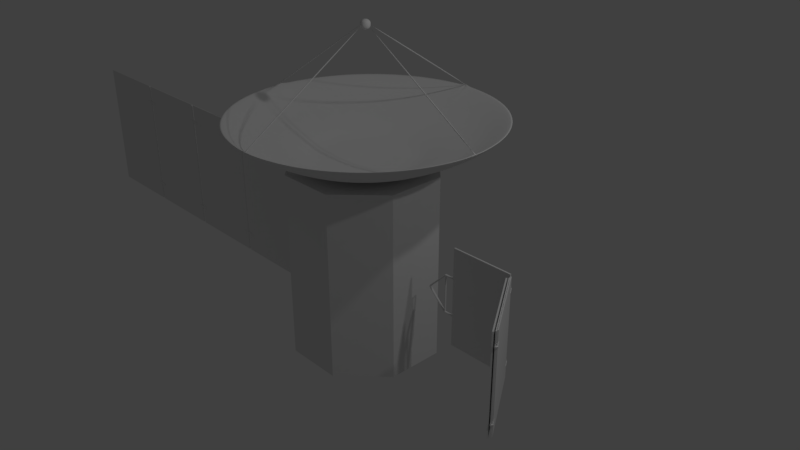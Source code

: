 # Source: satellitetest.blend  (saved by Blender 2.79.0; exported with 4.5.12 LTS)
import bpy
from mathutils import Matrix  # noqa: F401  (used for matrix-valued properties, if any)

bpy.ops.wm.read_factory_settings(use_empty=True)
scene = bpy.context.scene
scene.name = 'Scene'

# ---- collections
col_collection_1 = bpy.data.collections.new('Collection 1'); scene.collection.children.link(col_collection_1)

# ---- world
world_world = bpy.data.worlds.new('World'); scene.world = world_world
world_world.color = (0.05088, 0.05088, 0.05088)
world_world.use_sun_shadow = False
world_world.sun_shadow_jitter_overblur = 0.0
world_world.cycles.sampling_method = 'MANUAL'

# ---- cameras
cam_camera = bpy.data.cameras.new('Camera')
cam_camera.clip_end = 100.0
cam_camera.lens = 35.0
cam_camera.sensor_width = 32.0
cam_camera.sensor_height = 18.0
cam_camera.ortho_scale = 7.314
cam_camera.dof.focus_distance = 0.0
cam_camera.dof.aperture_fstop = 128.0

# ---- lights
light_lamp_001 = bpy.data.lights.new('Lamp.001', 'POINT')
light_lamp_001.transmission_factor = 0.0
light_lamp_001.cutoff_distance = 30.0
light_lamp_001.energy = 100.0
light_lamp_001.shadow_buffer_clip_start = 1.001
light_lamp_001.shadow_soft_size = 0.1
light_lamp_001.shadow_maximum_resolution = 0.006
light_lamp_001.use_absolute_resolution = True
light_lamp = bpy.data.lights.new('Lamp', 'POINT')
light_lamp.transmission_factor = 0.0
light_lamp.cutoff_distance = 30.0
light_lamp.energy = 100.0
light_lamp.shadow_buffer_clip_start = 1.001
light_lamp.shadow_soft_size = 0.1
light_lamp.shadow_maximum_resolution = 0.006
light_lamp.use_absolute_resolution = True

# ---- meshes
me_cone = bpy.data.meshes.new('Cone')
me_cone.from_pydata([(0.0, 1.0, -1.0), (0.1951, 0.9808, -1.0), (0.3827, 0.9239, -1.0), (0.5556, 0.8315, -1.0), (0.7071, 0.7071, -1.0), (0.8315, 0.5556, -1.0), (0.9239, 0.3827, -1.0), (0.9808, 0.1951, -1.0), (1.0, 7.55e-08, -1.0), (0.9808, -0.1951, -1.0), (0.9239, -0.3827, -1.0), (0.8315, -0.5556, -1.0), (0.7071, -0.7071, -1.0), (0.5556, -0.8315, -1.0), (0.3827, -0.9239, -1.0), (0.1951, -0.9808, -1.0), (-3.258e-07, -1.0, -1.0), (-0.1951, -0.9808, -1.0), (-0.3827, -0.9239, -1.0), (-0.5556, -0.8315, -1.0), (-0.7071, -0.7071, -1.0), (-0.8315, -0.5556, -1.0), (-0.9239, -0.3827, -1.0), (0.0, 0.0, 1.0), (-0.9808, -0.1951, -1.0), (-1.0, 9.656e-07, -1.0), (-0.9808, 0.1951, -1.0), (-0.9239, 0.3827, -1.0), (-0.8315, 0.5556, -1.0), (-0.7071, 0.7071, -1.0), (-0.5556, 0.8315, -1.0), (-0.3827, 0.9239, -1.0), (-0.1951, 0.9808, -1.0)], [], [(0, 23, 1), (1, 23, 2), (2, 23, 3), (3, 23, 4), (4, 23, 5), (5, 23, 6), (6, 23, 7), (7, 23, 8), (8, 23, 9), (9, 23, 10), (10, 23, 11), (11, 23, 12), (12, 23, 13), (13, 23, 14), (14, 23, 15), (15, 23, 16), (16, 23, 17), (17, 23, 18), (18, 23, 19), (19, 23, 20), (20, 23, 21), (21, 23, 22), (22, 23, 24), (24, 23, 25), (25, 23, 26), (26, 23, 27), (27, 23, 28), (28, 23, 29), (29, 23, 30), (30, 23, 31), (31, 23, 32), (32, 23, 0), (0, 1, 2, 3, 4, 5, 6, 7, 8, 9, 10, 11, 12, 13, 14, 15, 16, 17, 18, 19, 20, 21, 22, 24, 25, 26, 27, 28, 29, 30, 31, 32)])
me_cone.use_remesh_preserve_volume = False
me_cone.use_remesh_preserve_attributes = False
me_cone.use_mirror_vertex_groups = False
me_cone.update()
me_cube_027 = bpy.data.meshes.new('Cube.027')
me_cube_027.from_pydata([(0.1751, -1.459, -0.01435), (0.1751, -1.459, 0.01435), (0.1751, 1.459, -0.01435), (0.1751, 1.459, 0.01435), (0.0317, 1.459, -0.01435), (0.0317, -1.459, 0.01435), (0.0317, -1.459, -0.01435), (0.0317, 1.459, 0.01435)], [], [(4, 7, 3, 2), (2, 3, 1, 0), (4, 2, 0, 6), (0, 1, 5, 6), (3, 7, 5, 1), (6, 5, 7, 4)])
me_cube_027.use_remesh_preserve_volume = False
me_cube_027.use_remesh_preserve_attributes = False
me_cube_027.use_mirror_vertex_groups = False
me_cube_027.update()
me_cube_028 = bpy.data.meshes.new('Cube.028')
me_cube_028.from_pydata([(-0.1714, -1.459, -0.01435), (-0.1714, -1.459, 0.01435), (-0.1714, 1.459, -0.01435), (-0.1714, 1.459, 0.01435), (-0.02974, 1.459, -0.01435), (-0.02974, 1.459, 0.01435), (-0.02974, -1.459, 0.01435), (-0.02974, -1.459, -0.01435)], [], [(0, 1, 3, 2), (7, 6, 1, 0), (5, 3, 1, 6), (2, 4, 7, 0), (2, 3, 5, 4), (6, 7, 4, 5)])
me_cube_028.use_remesh_preserve_volume = False
me_cube_028.use_remesh_preserve_attributes = False
me_cube_028.use_mirror_vertex_groups = False
me_cube_028.update()
me_cube_031 = bpy.data.meshes.new('Cube.031')
me_cube_031.from_pydata([(-0.02974, -1.459, -0.01435), (-0.02974, -1.459, 0.01435), (0.0317, 1.459, 0.01435), (0.0317, -1.459, -0.01435), (-0.02974, 1.459, 0.01435), (-0.02974, 1.459, -0.01435), (0.0317, -1.459, 0.01435), (0.0317, 1.459, -0.01435)], [], [(2, 4, 1, 6), (3, 6, 1, 0), (5, 7, 3, 0), (5, 4, 2, 7), (0, 1, 4, 5), (3, 7, 2, 6)])
me_cube_031.use_remesh_preserve_volume = False
me_cube_031.use_remesh_preserve_attributes = False
me_cube_031.use_mirror_vertex_groups = False
me_cube_031.update()
me_cube_030 = bpy.data.meshes.new('Cube.030')
me_cube_030.from_pydata([(-0.001273, 1.534, -0.04372), (-0.001273, 1.534, 0.04508), (0.01437, 1.131, -0.04372), (0.01437, 1.131, 0.04508), (0.02085, 0.1565, -0.04372), (0.02085, 0.1565, 0.04508), (0.01437, -0.8178, -0.04372), (0.01437, -0.8178, 0.04508), (-0.001273, -1.221, -0.04372), (-0.001273, -1.221, 0.04508), (-0.01692, -0.8178, -0.04372), (-0.01692, -0.8178, 0.04508), (-0.02339, 0.1565, -0.04372), (-0.02339, 0.1565, 0.04508), (-0.01692, 1.131, -0.04372), (-0.01692, 1.131, 0.04508)], [], [(0, 1, 3, 2), (2, 3, 5, 4), (4, 5, 7, 6), (6, 7, 9, 8), (8, 9, 11, 10), (10, 11, 13, 12), (3, 1, 15, 13, 11, 9, 7, 5), (12, 13, 15, 14), (14, 15, 1, 0), (0, 2, 4, 6, 8, 10, 12, 14)])
me_cube_030.use_remesh_preserve_volume = False
me_cube_030.use_remesh_preserve_attributes = False
me_cube_030.use_mirror_vertex_groups = False
me_cube_030.update()
me_cube_029 = bpy.data.meshes.new('Cube.029')
me_cube_029.from_pydata([(-0.001273, 1.534, -0.04372), (-0.001273, 1.534, 0.04508), (0.01437, 1.131, -0.04372), (0.01437, 1.131, 0.04508), (0.02085, 0.1565, -0.04372), (0.02085, 0.1565, 0.04508), (0.01437, -0.8178, -0.04372), (0.01437, -0.8178, 0.04508), (-0.001273, -1.221, -0.04372), (-0.001273, -1.221, 0.04508), (-0.01692, -0.8178, -0.04372), (-0.01692, -0.8178, 0.04508), (-0.02339, 0.1565, -0.04372), (-0.02339, 0.1565, 0.04508), (-0.01692, 1.131, -0.04372), (-0.01692, 1.131, 0.04508)], [], [(0, 1, 3, 2), (2, 3, 5, 4), (4, 5, 7, 6), (6, 7, 9, 8), (8, 9, 11, 10), (10, 11, 13, 12), (3, 1, 15, 13, 11, 9, 7, 5), (12, 13, 15, 14), (14, 15, 1, 0), (0, 2, 4, 6, 8, 10, 12, 14)])
me_cube_029.use_remesh_preserve_volume = False
me_cube_029.use_remesh_preserve_attributes = False
me_cube_029.use_mirror_vertex_groups = False
me_cube_029.update()
me_cylinder_009 = bpy.data.meshes.new('Cylinder.009')
me_cylinder_009.from_pydata([(0.0, 1.0, -1.25), (0.0, 1.0, 1.25), (0.7071, 0.7071, -1.25), (0.7071, 0.7071, 1.25), (1.0, -4.371e-08, -1.25), (1.0, -4.371e-08, 1.25), (0.7071, -0.7071, -1.25), (0.7071, -0.7071, 1.25), (-8.742e-08, -1.0, -1.25), (-8.742e-08, -1.0, 1.25), (-0.7071, -0.7071, -1.25), (-0.7071, -0.7071, 1.25), (-1.0, 1.192e-08, -1.25), (-1.0, 1.192e-08, 1.25), (-0.7071, 0.7071, -1.25), (-0.7071, 0.7071, 1.25)], [], [(0, 1, 3, 2), (2, 3, 5, 4), (4, 5, 7, 6), (6, 7, 9, 8), (8, 9, 11, 10), (10, 11, 13, 12), (3, 1, 15, 13, 11, 9, 7, 5), (12, 13, 15, 14), (14, 15, 1, 0), (0, 2, 4, 6, 8, 10, 12, 14)])
me_cylinder_009.use_remesh_preserve_volume = False
me_cylinder_009.use_remesh_preserve_attributes = False
me_cylinder_009.use_mirror_vertex_groups = False
me_cylinder_009.update()
me_cylinder_008 = bpy.data.meshes.new('Cylinder.008')
me_cylinder_008.from_pydata([(-8.394e-08, 1.17, 0.046), (-8.394e-08, 1.17, 2.046), (0.1951, 1.151, 0.046), (0.1951, 1.151, 2.046), (0.3827, 1.094, 0.046), (0.3827, 1.094, 2.046), (0.5556, 1.002, 0.046), (0.5556, 1.002, 2.046), (0.7071, 0.8774, 0.046), (0.7071, 0.8774, 2.046), (0.8315, 0.7259, 0.046), (0.8315, 0.7259, 2.046), (0.9239, 0.553, 0.046), (0.9239, 0.553, 2.046), (0.9808, 0.3654, 0.046), (0.9808, 0.3654, 2.046), (1.0, 0.1703, 0.046), (1.0, 0.1703, 2.046), (0.9808, -0.02478, 0.046), (0.9808, -0.02478, 2.046), (0.9239, -0.2124, 0.046), (0.9239, -0.2124, 2.046), (0.8315, -0.3853, 0.046), (0.8315, -0.3853, 2.046), (0.7071, -0.5368, 0.046), (0.7071, -0.5368, 2.046), (0.5556, -0.6612, 0.046), (0.5556, -0.6612, 2.046), (0.3827, -0.7536, 0.046), (0.3827, -0.7536, 2.046), (0.1951, -0.8105, 0.046), (0.1951, -0.8105, 2.046), (-4.098e-07, -0.8297, 0.046), (-4.098e-07, -0.8297, 2.046), (-0.1951, -0.8105, 0.046), (-0.1951, -0.8105, 2.046), (-0.3827, -0.7536, 0.046), (-0.3827, -0.7536, 2.046), (-0.5556, -0.6612, 0.046), (-0.5556, -0.6612, 2.046), (-0.7071, -0.5368, 0.046), (-0.7071, -0.5368, 2.046), (-0.8315, -0.3853, 0.046), (-0.8315, -0.3853, 2.046), (-0.9239, -0.2124, 0.046), (-0.9239, -0.2124, 2.046), (-0.9808, -0.02478, 0.046), (-0.9808, -0.02478, 2.046), (-1.0, 0.1703, 0.046), (-1.0, 0.1703, 2.046), (-0.9808, 0.3654, 0.046), (-0.9808, 0.3654, 2.046), (-0.9239, 0.553, 0.046), (-0.9239, 0.553, 2.046), (-0.8315, 0.7259, 0.046), (-0.8315, 0.7259, 2.046), (-0.7071, 0.8774, 0.046), (-0.7071, 0.8774, 2.046), (-0.5556, 1.002, 0.046), (-0.5556, 1.002, 2.046), (-0.3827, 1.094, 0.046), (-0.3827, 1.094, 2.046), (-0.1951, 1.151, 0.046), (-0.1951, 1.151, 2.046), (-8.394e-08, 0.8169, -0.04672), (-8.394e-08, 36.33, -0.04672), (0.1951, 0.8169, -0.04564), (0.1951, 36.33, -0.04564), (0.3827, 0.8169, -0.04244), (0.3827, 36.33, -0.04244), (0.5556, 0.8169, -0.03723), (0.5556, 36.33, -0.03723), (0.7071, 0.8169, -0.03023), (0.7071, 36.33, -0.03023), (0.8315, 0.8169, -0.0217), (0.8315, 36.33, -0.0217), (0.9239, 0.8169, -0.01196), (0.9239, 36.33, -0.01196), (0.9808, 0.8169, -0.001396), (0.9808, 36.33, -0.001396), (1.0, 0.8169, 0.009591), (1.0, 36.33, 0.009591), (0.9808, 0.8169, 0.02058), (0.9808, 36.33, 0.02058), (0.9239, 0.8169, 0.03114), (0.9239, 36.33, 0.03114), (0.8315, 0.8169, 0.04088), (0.8315, 36.33, 0.04088), (0.7071, 0.8169, 0.04941), (0.7071, 36.33, 0.04941), (0.5556, 0.8169, 0.05642), (0.5556, 36.33, 0.05642), (0.3827, 0.8169, 0.06162), (0.3827, 36.33, 0.06162), (0.1951, 0.8169, 0.06482), (0.1951, 36.33, 0.06482), (-4.098e-07, 0.8169, 0.06591), (-4.098e-07, 36.33, 0.06591), (-0.1951, 0.8169, 0.06482), (-0.1951, 36.33, 0.06482), (-0.3827, 0.8169, 0.06162), (-0.3827, 36.33, 0.06162), (-0.5556, 0.8169, 0.05642), (-0.5556, 36.33, 0.05642), (-0.7071, 0.8169, 0.04941), (-0.7071, 36.33, 0.04941), (-0.8315, 0.8169, 0.04088), (-0.8315, 36.33, 0.04088), (-0.9239, 0.8169, 0.03114), (-0.9239, 36.33, 0.03114), (-0.9808, 0.8169, 0.02058), (-0.9808, 36.33, 0.02058), (-1.0, 0.8169, 0.009591), (-1.0, 36.33, 0.009591), (-0.9808, 0.8169, -0.001396), (-0.9808, 36.33, -0.001396), (-0.9239, 0.8169, -0.01196), (-0.9239, 36.33, -0.01196), (-0.8315, 0.8169, -0.0217), (-0.8315, 36.33, -0.0217), (-0.7071, 0.8169, -0.03023), (-0.7071, 36.33, -0.03023), (-0.5556, 0.8169, -0.03723), (-0.5556, 36.33, -0.03723), (-0.3827, 0.8169, -0.04244), (-0.3827, 36.33, -0.04244), (-0.1951, 0.8169, -0.04564), (-0.1951, 36.33, -0.04564), (0.1951, 37.02, -0.02946), (-1.373e-07, 37.04, -0.03023), (0.3827, 36.98, -0.0272), (0.5556, 36.92, -0.02352), (0.7071, 36.83, -0.01857), (0.8315, 36.72, -0.01253), (0.9239, 36.6, -0.005648), (0.9808, 36.47, 0.001822), (1.0, 36.33, 0.009591), (0.9808, 36.19, 0.01736), (0.9239, 36.06, 0.02483), (0.8315, 35.94, 0.03171), (0.7071, 35.83, 0.03775), (0.5556, 35.74, 0.0427), (0.3827, 35.68, 0.04638), (0.1951, 35.64, 0.04865), (-3.564e-07, 35.62, 0.04941), (-0.1951, 35.64, 0.04865), (-0.3827, 35.68, 0.04638), (-0.5556, 35.74, 0.0427), (-0.7071, 35.83, 0.03775), (-0.8315, 35.94, 0.03171), (-0.9239, 36.06, 0.02483), (-0.9808, 36.19, 0.01736), (-1.0, 36.33, 0.009591), (-0.9808, 36.47, 0.001822), (-0.9239, 36.6, -0.005648), (-0.8315, 36.72, -0.01253), (-0.7071, 36.83, -0.01857), (-0.5556, 36.92, -0.02352), (-0.3827, 36.98, -0.0272), (-0.1951, 37.02, -0.02946), (0.1951, 0.8638, 2.003), (-2.724e-08, 0.8774, 2.002), (0.3827, 0.8236, 2.006), (0.5556, 0.7582, 2.009), (0.7071, 0.6703, 2.014), (0.8315, 0.5632, 2.02), (0.9239, 0.4409, 2.027), (0.9808, 0.3083, 2.035), (1.0, 0.1703, 2.042), (0.9808, 0.03235, 2.05), (0.9239, -0.1003, 2.058), (0.8315, -0.2225, 2.064), (0.7071, -0.3297, 2.07), (0.5556, -0.4176, 2.075), (0.3827, -0.483, 2.079), (0.1951, -0.5232, 2.081), (-4.599e-07, -0.5368, 2.082), (-0.1951, -0.5232, 2.081), (-0.3827, -0.483, 2.079), (-0.5556, -0.4176, 2.075), (-0.7071, -0.3297, 2.07), (-0.8315, -0.2225, 2.064), (-0.9239, -0.1003, 2.058), (-0.9808, 0.03236, 2.05), (-1.0, 0.1703, 2.042), (-0.9808, 0.3083, 2.035), (-0.9239, 0.4409, 2.027), (-0.8315, 0.5632, 2.02), (-0.7071, 0.6703, 2.014), (-0.5556, 0.7582, 2.009), (-0.3827, 0.8236, 2.006), (-0.1951, 0.8638, 2.003), (0.1951, 9.995, 2.517), (-1.002e-06, 10.01, 2.517), (0.3827, 9.954, 2.52), (0.5556, 9.889, 2.523), (0.7071, 9.801, 2.528), (0.8315, 9.694, 2.534), (0.9239, 9.572, 2.541), (0.9808, 9.439, 2.549), (1.0, 9.301, 2.557), (0.9808, 9.163, 2.564), (0.9239, 9.031, 2.572), (0.8315, 8.908, 2.579), (0.7071, 8.801, 2.585), (0.5556, 8.713, 2.59), (0.3827, 8.648, 2.593), (0.1951, 8.608, 2.596), (-1.435e-06, 8.594, 2.596), (-0.1951, 8.608, 2.596), (-0.3827, 8.648, 2.593), (-0.5556, 8.713, 2.59), (-0.7071, 8.801, 2.585), (-0.8315, 8.908, 2.579), (-0.9239, 9.031, 2.572), (-0.9808, 9.163, 2.564), (-1.0, 9.301, 2.557), (-0.9808, 9.439, 2.549), (-0.9239, 9.572, 2.541), (-0.8315, 9.694, 2.534), (-0.7071, 9.801, 2.528), (-0.5556, 9.889, 2.523), (-0.3827, 9.954, 2.52), (-0.1951, 9.995, 2.517), (0.1951, 46.16, 0.4847), (-1.112e-06, 46.17, 0.484), (0.3827, 46.12, 0.487), (0.5556, 46.05, 0.4907), (0.7071, 45.96, 0.4956), (0.8315, 45.85, 0.5017), (0.9239, 45.73, 0.5086), (0.9808, 45.6, 0.516), (1.0, 45.46, 0.5238), (0.9808, 45.32, 0.5316), (0.9239, 45.19, 0.539), (0.8315, 45.07, 0.5459), (0.7071, 44.96, 0.552), (0.5556, 44.87, 0.5569), (0.3827, 44.81, 0.5606), (0.1951, 44.77, 0.5629), (-1.331e-06, 44.75, 0.5636), (-0.1951, 44.77, 0.5629), (-0.3827, 44.81, 0.5606), (-0.5556, 44.87, 0.5569), (-0.7071, 44.96, 0.552), (-0.8315, 45.07, 0.5459), (-0.9239, 45.19, 0.539), (-0.9808, 45.32, 0.5316), (-1.0, 45.46, 0.5238), (-0.9808, 45.6, 0.516), (-0.9239, 45.73, 0.5086), (-0.8315, 45.85, 0.5017), (-0.7071, 45.96, 0.4956), (-0.5556, 46.05, 0.4907), (-0.3827, 46.12, 0.487), (-0.1951, 46.16, 0.4847), (-0.7996, 0.3377, 2.067), (-0.7996, 36.57, 0.02632), (-0.7843, 0.2281, 2.061), (-0.7843, 36.46, 0.02014), (-0.7391, 0.1226, 2.055), (-0.7391, 36.36, 0.0142), (-0.6656, 0.02544, 2.049), (-0.6656, 36.26, 0.008728), (-0.5668, -0.05974, 2.045), (-0.5668, 36.18, 0.003931), (-0.4463, -0.1297, 2.041), (-0.4463, 36.11, -5.305e-06), (-0.3089, -0.1816, 2.038), (-0.3089, 36.05, -0.00293), (-0.1597, -0.2136, 2.036), (-0.1597, 36.02, -0.004732), (-0.004634, -0.2244, 2.035), (-0.004635, 36.01, -0.00534), (0.1505, -0.2136, 2.036), (0.1505, 36.02, -0.004732), (0.2996, -0.1816, 2.038), (0.2996, 36.05, -0.00293), (0.437, -0.1297, 2.041), (0.437, 36.11, -5.305e-06), (0.5575, -0.05974, 2.045), (0.5575, 36.18, 0.003932), (0.6564, 0.02542, 2.049), (0.6564, 36.26, 0.008729), (0.7298, 0.1226, 2.055), (0.7298, 36.36, 0.0142), (0.7751, 0.2281, 2.061), (0.7751, 36.46, 0.02014), (0.7903, 0.3377, 2.067), (0.7903, 36.57, 0.02632), (0.7751, 0.4474, 2.073), (0.7751, 36.68, 0.03249), (0.7298, 0.5528, 2.079), (0.7298, 36.79, 0.03843), (0.6564, 0.65, 2.084), (0.6564, 36.88, 0.0439), (0.5575, 0.7352, 2.089), (0.5575, 36.97, 0.0487), (0.437, 0.8051, 2.093), (0.437, 37.04, 0.05264), (0.2996, 0.8571, 2.096), (0.2996, 37.09, 0.05556), (0.1505, 0.889, 2.098), (0.1505, 37.12, 0.05737), (-0.004634, 0.8998, 2.099), (-0.004635, 37.13, 0.05797), (-0.1597, 0.889, 2.098), (-0.1597, 37.12, 0.05736), (-0.3089, 0.8571, 2.096), (-0.3089, 37.09, 0.05556), (-0.4463, 0.8051, 2.093), (-0.4463, 37.04, 0.05264), (-0.5668, 0.7352, 2.089), (-0.5668, 36.97, 0.0487), (-0.6656, 0.65, 2.084), (-0.6656, 36.88, 0.0439), (-0.7391, 0.5528, 2.079), (-0.7391, 36.79, 0.03843), (-0.7843, 0.4474, 2.073), (-0.7843, 36.68, 0.03249)], [], [(0, 1, 3, 2), (2, 3, 5, 4), (4, 5, 7, 6), (6, 7, 9, 8), (8, 9, 11, 10), (10, 11, 13, 12), (12, 13, 15, 14), (14, 15, 17, 16), (16, 17, 19, 18), (18, 19, 21, 20), (20, 21, 23, 22), (22, 23, 25, 24), (24, 25, 27, 26), (26, 27, 29, 28), (28, 29, 31, 30), (30, 31, 33, 32), (32, 33, 35, 34), (34, 35, 37, 36), (36, 37, 39, 38), (38, 39, 41, 40), (40, 41, 43, 42), (42, 43, 45, 44), (44, 45, 47, 46), (46, 47, 49, 48), (48, 49, 51, 50), (50, 51, 53, 52), (52, 53, 55, 54), (54, 55, 57, 56), (56, 57, 59, 58), (58, 59, 61, 60), (13, 11, 165, 166), (60, 61, 63, 62), (62, 63, 1, 0), (64, 65, 67, 66), (66, 67, 69, 68), (68, 69, 71, 70), (70, 71, 73, 72), (72, 73, 75, 74), (74, 75, 77, 76), (76, 77, 79, 78), (78, 79, 81, 80), (80, 81, 83, 82), (82, 83, 85, 84), (84, 85, 87, 86), (86, 87, 89, 88), (88, 89, 91, 90), (90, 91, 93, 92), (92, 93, 95, 94), (94, 95, 97, 96), (96, 97, 99, 98), (98, 99, 101, 100), (100, 101, 103, 102), (102, 103, 105, 104), (104, 105, 107, 106), (106, 107, 109, 108), (108, 109, 111, 110), (110, 111, 113, 112), (112, 113, 115, 114), (114, 115, 117, 116), (116, 117, 119, 118), (118, 119, 121, 120), (120, 121, 123, 122), (122, 123, 125, 124), (111, 109, 150, 151), (124, 125, 127, 126), (126, 127, 65, 64), (30, 32, 34, 126, 64, 66), (28, 30, 66, 68), (26, 28, 68, 70), (24, 26, 70, 72), (22, 24, 72, 74), (20, 22, 74, 76), (18, 20, 76, 78), (16, 18, 78, 80), (14, 16, 80, 82), (12, 14, 82, 84), (10, 12, 84, 86), (8, 10, 86, 88), (34, 36, 124, 126), (36, 38, 122, 124), (38, 40, 120, 122), (40, 42, 118, 120), (42, 44, 116, 118), (44, 46, 114, 116), (46, 48, 112, 114), (48, 50, 110, 112), (50, 52, 108, 110), (52, 54, 106, 108), (54, 56, 104, 106), (67, 65, 129, 128), (65, 127, 159, 129), (85, 83, 137, 138), (103, 101, 146, 147), (121, 119, 155, 156), (77, 75, 133, 134), (95, 93, 142, 143), (113, 111, 151, 152), (69, 67, 128, 130), (87, 85, 138, 139), (105, 103, 147, 148), (123, 121, 156, 157), (79, 77, 134, 135), (97, 95, 143, 144), (115, 113, 152, 153), (71, 69, 130, 131), (89, 87, 139, 140), (107, 105, 148, 149), (125, 123, 157, 158), (81, 79, 135, 136), (99, 97, 144, 145), (117, 115, 153, 154), (73, 71, 131, 132), (91, 89, 140, 141), (109, 107, 149, 150), (127, 125, 158, 159), (83, 81, 136, 137), (101, 99, 145, 146), (119, 117, 154, 155), (75, 73, 132, 133), (93, 91, 141, 142), (144, 143, 239, 240), (179, 178, 210, 211), (31, 29, 174, 175), (49, 47, 183, 184), (5, 3, 160, 162), (23, 21, 170, 171), (41, 39, 179, 180), (59, 57, 188, 189), (15, 13, 166, 167), (33, 31, 175, 176), (51, 49, 184, 185), (7, 5, 162, 163), (25, 23, 171, 172), (43, 41, 180, 181), (61, 59, 189, 190), (17, 15, 167, 168), (35, 33, 176, 177), (53, 51, 185, 186), (9, 7, 163, 164), (27, 25, 172, 173), (45, 43, 181, 182), (63, 61, 190, 191), (19, 17, 168, 169), (37, 35, 177, 178), (55, 53, 186, 187), (11, 9, 164, 165), (29, 27, 173, 174), (47, 45, 182, 183), (3, 1, 161, 160), (1, 63, 191, 161), (21, 19, 169, 170), (39, 37, 178, 179), (57, 55, 187, 188), (192, 193, 223, 222, 221, 220, 219, 218, 217, 216, 215, 214, 213, 212, 211, 210, 209, 208, 207, 206, 205, 204, 203, 202, 201, 200, 199, 198, 197, 196, 195, 194), (166, 165, 197, 198), (180, 179, 211, 212), (167, 166, 198, 199), (181, 180, 212, 213), (168, 167, 199, 200), (182, 181, 213, 214), (169, 168, 200, 201), (183, 182, 214, 215), (170, 169, 201, 202), (184, 183, 215, 216), (171, 170, 202, 203), (185, 184, 216, 217), (172, 171, 203, 204), (186, 185, 217, 218), (173, 172, 204, 205), (187, 186, 218, 219), (174, 173, 205, 206), (160, 161, 193, 192), (188, 187, 219, 220), (175, 174, 206, 207), (162, 160, 192, 194), (189, 188, 220, 221), (176, 175, 207, 208), (163, 162, 194, 195), (190, 189, 221, 222), (177, 176, 208, 209), (164, 163, 195, 196), (191, 190, 222, 223), (178, 177, 209, 210), (165, 164, 196, 197), (161, 191, 223, 193), (224, 225, 255, 254, 253, 252, 251, 250, 249, 248, 247, 246, 245, 244, 243, 242, 241, 240, 239, 238, 237, 236, 235, 234, 233, 232, 231, 230, 229, 228, 227, 226), (131, 130, 226, 227), (158, 157, 253, 254), (145, 144, 240, 241), (132, 131, 227, 228), (159, 158, 254, 255), (146, 145, 241, 242), (133, 132, 228, 229), (129, 159, 255, 225), (147, 146, 242, 243), (134, 133, 229, 230), (148, 147, 243, 244), (135, 134, 230, 231), (149, 148, 244, 245), (136, 135, 231, 232), (150, 149, 245, 246), (137, 136, 232, 233), (151, 150, 246, 247), (138, 137, 233, 234), (152, 151, 247, 248), (139, 138, 234, 235), (153, 152, 248, 249), (140, 139, 235, 236), (154, 153, 249, 250), (141, 140, 236, 237), (155, 154, 250, 251), (142, 141, 237, 238), (128, 129, 225, 224), (156, 155, 251, 252), (143, 142, 238, 239), (130, 128, 224, 226), (157, 156, 252, 253), (256, 257, 259, 258), (258, 259, 261, 260), (260, 261, 263, 262), (262, 263, 265, 264), (264, 265, 267, 266), (266, 267, 269, 268), (268, 269, 271, 270), (270, 271, 273, 272), (272, 273, 275, 274), (274, 275, 277, 276), (276, 277, 279, 278), (278, 279, 281, 280), (280, 281, 283, 282), (282, 283, 285, 284), (284, 285, 287, 286), (286, 287, 289, 288), (288, 289, 291, 290), (290, 291, 293, 292), (292, 293, 295, 294), (294, 295, 297, 296), (296, 297, 299, 298), (298, 299, 301, 300), (300, 301, 303, 302), (302, 303, 305, 304), (304, 305, 307, 306), (306, 307, 309, 308), (308, 309, 311, 310), (310, 311, 313, 312), (312, 313, 315, 314), (314, 315, 317, 316), (259, 257, 319, 317, 315, 313, 311, 309, 307, 305, 303, 301, 299, 297, 295, 293, 291, 289, 287, 285, 283, 281, 279, 277, 275, 273, 271, 269, 267, 265, 263, 261), (316, 317, 319, 318), (318, 319, 257, 256), (256, 258, 260, 262, 264, 266, 268, 270, 272, 274, 276, 278, 280, 282, 284, 286, 288, 290, 292, 294, 296, 298, 300, 302, 304, 306, 308, 310, 312, 314, 316, 318)])
me_cylinder_008.use_remesh_preserve_volume = False
me_cylinder_008.use_remesh_preserve_attributes = False
me_cylinder_008.use_mirror_vertex_groups = False
me_cylinder_008.update()
me_cube_019 = bpy.data.meshes.new('Cube.019')
me_cube_019.from_pydata([(-0.1433, -1.522, 0.05096), (-0.1433, -1.522, 0.07967), (-0.1433, 1.395, 0.05096), (-0.1433, 1.395, 0.07967), (0.006098, 1.395, 0.07967), (0.006098, -1.522, 0.05096), (0.006098, -1.522, 0.07967), (0.006098, 1.395, 0.05096), (-0.02564, 0.8778, -1.663), (-0.02564, 0.8778, 0.3372), (-0.02564, -1.122, -1.663), (-0.02564, -1.122, 0.3372), (-2.026, 0.8778, -1.663), (-2.026, 0.8778, 0.3372), (-2.026, -1.122, -1.663), (-2.026, -1.122, 0.3372), (-0.1418, -1.522, -1.4), (-0.1418, -1.522, -1.371), (-0.1418, 1.395, -1.4), (-0.1418, 1.395, -1.371), (-0.0001552, 1.395, -1.4), (-0.0001552, 1.395, -1.371), (-0.0001552, -1.522, -1.371), (-0.0001552, -1.522, -1.4), (-0.0005408, 0.6922, 0.0216), (-0.0005408, 0.6922, 0.1104), (0.007162, 0.4935, 0.0216), (0.007162, 0.4935, 0.1104), (0.01035, 0.01379, 0.0216), (0.01035, 0.01379, 0.1104), (0.007162, -0.4659, 0.0216), (0.007162, -0.4659, 0.1104), (-0.0005408, -0.6647, 0.0216), (-0.0005408, -0.6647, 0.1104), (-0.008243, -0.4659, 0.0216), (-0.008243, -0.4659, 0.1104), (-0.01143, 0.01379, 0.0216), (-0.01143, 0.01379, 0.1104), (-0.008243, 0.4935, 0.0216), (-0.008243, 0.4935, 0.1104), (-0.0005408, 0.6922, -1.428), (-0.0005408, 0.6922, -1.34), (0.007162, 0.4935, -1.428), (0.007162, 0.4935, -1.34), (0.01035, 0.01379, -1.428), (0.01035, 0.01379, -1.34), (0.007162, -0.4659, -1.428), (0.007162, -0.4659, -1.34), (-0.0005408, -0.6647, -1.428), (-0.0005408, -0.6647, -1.34), (-0.008243, -0.4659, -1.428), (-0.008243, -0.4659, -1.34), (-0.01143, 0.01379, -1.428), (-0.01143, 0.01379, -1.34), (-0.008243, 0.4935, -1.428), (-0.008243, 0.4935, -1.34)], [], [(0, 1, 3, 2), (5, 6, 1, 0), (4, 3, 1, 6), (2, 7, 5, 0), (2, 3, 4, 7), (8, 9, 11, 10), (10, 11, 15, 14), (14, 15, 13, 12), (12, 13, 9, 8), (10, 14, 12, 8), (15, 11, 9, 13), (16, 17, 19, 18), (23, 22, 17, 16), (21, 19, 17, 22), (18, 20, 23, 16), (18, 19, 21, 20), (22, 23, 20, 21), (24, 25, 27, 26), (26, 27, 29, 28), (28, 29, 31, 30), (30, 31, 33, 32), (32, 33, 35, 34), (34, 35, 37, 36), (27, 25, 39, 37, 35, 33, 31, 29), (36, 37, 39, 38), (38, 39, 25, 24), (24, 26, 28, 30, 32, 34, 36, 38), (40, 41, 43, 42), (42, 43, 45, 44), (44, 45, 47, 46), (46, 47, 49, 48), (48, 49, 51, 50), (50, 51, 53, 52), (43, 41, 55, 53, 51, 49, 47, 45), (52, 53, 55, 54), (54, 55, 41, 40), (40, 42, 44, 46, 48, 50, 52, 54)])
me_cube_019.use_remesh_preserve_volume = False
me_cube_019.use_remesh_preserve_attributes = False
me_cube_019.use_mirror_vertex_groups = False
me_cube_019.update()
me_cube_020 = bpy.data.meshes.new('Cube.020')
me_cube_020.from_pydata([(-0.001273, 1.534, -0.04372), (-0.001273, 1.534, 0.04508), (0.01437, 1.131, -0.04372), (0.01437, 1.131, 0.04508), (0.02085, 0.1565, -0.04372), (0.02085, 0.1565, 0.04508), (0.01437, -0.8178, -0.04372), (0.01437, -0.8178, 0.04508), (-0.001273, -1.221, -0.04372), (-0.001273, -1.221, 0.04508), (-0.01692, -0.8178, -0.04372), (-0.01692, -0.8178, 0.04508), (-0.02339, 0.1565, -0.04372), (-0.02339, 0.1565, 0.04508), (-0.01692, 1.131, -0.04372), (-0.01692, 1.131, 0.04508)], [], [(0, 1, 3, 2), (2, 3, 5, 4), (4, 5, 7, 6), (6, 7, 9, 8), (8, 9, 11, 10), (10, 11, 13, 12), (3, 1, 15, 13, 11, 9, 7, 5), (12, 13, 15, 14), (14, 15, 1, 0), (0, 2, 4, 6, 8, 10, 12, 14)])
me_cube_020.use_remesh_preserve_volume = False
me_cube_020.use_remesh_preserve_attributes = False
me_cube_020.use_mirror_vertex_groups = False
me_cube_020.update()
me_cube_021 = bpy.data.meshes.new('Cube.021')
me_cube_021.from_pydata([(0.03304, -1.511, 0.05078), (0.03304, -1.511, 0.07949), (0.03304, 1.407, 0.05078), (0.03304, 1.407, 0.07949), (0.3318, -1.511, 0.05078), (0.3318, -1.511, 0.07949), (0.3318, 1.407, 0.05078), (0.3318, 1.407, 0.07949), (0.001203, -1.488, -1.4), (0.001203, -1.488, -1.371), (0.3036, 1.429, -1.371), (0.3036, -1.488, -1.4), (0.001203, 1.429, -1.371), (0.001203, 1.429, -1.4), (0.3036, -1.488, -1.371), (0.3036, 1.429, -1.4)], [], [(0, 1, 3, 2), (2, 3, 7, 6), (6, 7, 5, 4), (4, 5, 1, 0), (2, 6, 4, 0), (7, 3, 1, 5), (10, 12, 9, 14), (11, 14, 9, 8), (13, 15, 11, 8), (13, 12, 10, 15), (8, 9, 12, 13), (11, 15, 10, 14)])
me_cube_021.use_remesh_preserve_volume = False
me_cube_021.use_remesh_preserve_attributes = False
me_cube_021.use_mirror_vertex_groups = False
me_cube_021.update()
me_cube_022 = bpy.data.meshes.new('Cube.022')
me_cube_022.from_pydata([(-0.001273, 1.534, -0.04372), (-0.001273, 1.534, 0.04508), (0.01437, 1.131, -0.04372), (0.01437, 1.131, 0.04508), (0.02085, 0.1565, -0.04372), (0.02085, 0.1565, 0.04508), (0.01437, -0.8178, -0.04372), (0.01437, -0.8178, 0.04508), (-0.001273, -1.221, -0.04372), (-0.001273, -1.221, 0.04508), (-0.01692, -0.8178, -0.04372), (-0.01692, -0.8178, 0.04508), (-0.02339, 0.1565, -0.04372), (-0.02339, 0.1565, 0.04508), (-0.01692, 1.131, -0.04372), (-0.01692, 1.131, 0.04508), (4.116, 1.883, -1.728), (4.116, 1.883, 0.2719), (4.116, -2.179, -1.728), (4.116, -2.179, 0.2719), (0.05446, 1.883, -1.728), (0.05446, 1.883, 0.2719), (0.05446, -2.179, -1.728), (0.05446, -2.179, 0.2719), (0.002706, 1.534, -1.494), (0.002706, 1.534, -1.405), (0.01835, 1.131, -1.494), (0.01835, 1.131, -1.405), (0.02483, 0.1565, -1.494), (0.02483, 0.1565, -1.405), (0.01835, -0.8178, -1.494), (0.01835, -0.8178, -1.405), (0.002706, -1.221, -1.494), (0.002706, -1.221, -1.405), (-0.01294, -0.8178, -1.494), (-0.01294, -0.8178, -1.405), (-0.01941, 0.1565, -1.494), (-0.01941, 0.1565, -1.405), (-0.01294, 1.131, -1.494), (-0.01294, 1.131, -1.405), (0.2965, -2.962, -1.465), (0.2965, -2.962, -1.436), (0.2965, 2.962, -1.465), (0.2965, 2.962, -1.436), (0.00539, 2.962, -1.465), (0.00539, -2.962, -1.436), (0.00539, -2.962, -1.465), (0.00539, 2.962, -1.436), (4.164, 1.51, -0.04466), (4.164, 1.51, 0.04414), (4.18, 1.107, -0.04466), (4.18, 1.107, 0.04414), (4.186, 0.1326, -0.04466), (4.186, 0.1326, 0.04414), (4.18, -0.8416, -0.04466), (4.18, -0.8416, 0.04414), (4.164, -1.245, -0.04466), (4.164, -1.245, 0.04414), (4.148, -0.8416, -0.04466), (4.148, -0.8416, 0.04414), (4.142, 0.1326, -0.04466), (4.142, 0.1326, 0.04414), (4.148, 1.107, -0.04466), (4.148, 1.107, 0.04414), (3.877, -2.986, -0.01572), (3.877, -2.986, 0.01299), (3.877, 2.938, -0.01572), (3.877, 2.938, 0.01299), (4.165, 2.938, -0.01572), (4.165, 2.938, 0.01299), (4.165, -2.986, 0.01299), (4.165, -2.986, -0.01572), (0.3009, -2.991, -0.01435), (0.3009, -2.991, 0.01435), (0.3009, 2.934, -0.01435), (0.3009, 2.934, 0.01435), (-0.002499, 2.934, -0.01435), (-0.002499, -2.991, 0.01435), (-0.002499, 2.934, 0.01435), (-0.002499, -2.991, -0.01435), (3.881, -3.027, -1.466), (3.881, -3.027, -1.437), (3.881, 2.898, -1.466), (3.881, 2.898, -1.437), (4.169, 2.898, -1.466), (4.169, 2.898, -1.437), (4.169, -3.027, -1.437), (4.169, -3.027, -1.466), (4.168, 1.445, -1.495), (4.168, 1.445, -1.406), (4.184, 1.041, -1.495), (4.184, 1.041, -1.406), (4.19, 0.06706, -1.495), (4.19, 0.06706, -1.406), (4.184, -0.9072, -1.495), (4.184, -0.9072, -1.406), (4.168, -1.311, -1.495), (4.168, -1.311, -1.406), (4.153, -0.9072, -1.495), (4.153, -0.9072, -1.406), (4.146, 0.06706, -1.495), (4.146, 0.06706, -1.406), (4.153, 1.041, -1.495), (4.153, 1.041, -1.406)], [], [(0, 1, 3, 2), (2, 3, 5, 4), (4, 5, 7, 6), (6, 7, 9, 8), (8, 9, 11, 10), (10, 11, 13, 12), (3, 1, 15, 13, 11, 9, 7, 5), (12, 13, 15, 14), (14, 15, 1, 0), (0, 2, 4, 6, 8, 10, 12, 14), (16, 17, 19, 18), (18, 19, 23, 22), (22, 23, 21, 20), (20, 21, 17, 16), (18, 22, 20, 16), (23, 19, 17, 21), (24, 25, 27, 26), (26, 27, 29, 28), (28, 29, 31, 30), (30, 31, 33, 32), (32, 33, 35, 34), (34, 35, 37, 36), (27, 25, 39, 37, 35, 33, 31, 29), (36, 37, 39, 38), (38, 39, 25, 24), (24, 26, 28, 30, 32, 34, 36, 38), (44, 47, 43, 42), (42, 43, 41, 40), (44, 42, 40, 46), (40, 41, 45, 46), (43, 47, 45, 41), (46, 45, 47, 44), (48, 49, 51, 50), (50, 51, 53, 52), (52, 53, 55, 54), (54, 55, 57, 56), (56, 57, 59, 58), (58, 59, 61, 60), (51, 49, 63, 61, 59, 57, 55, 53), (60, 61, 63, 62), (62, 63, 49, 48), (48, 50, 52, 54, 56, 58, 60, 62), (64, 65, 67, 66), (71, 70, 65, 64), (69, 67, 65, 70), (66, 68, 71, 64), (66, 67, 69, 68), (70, 71, 68, 69), (76, 78, 75, 74), (74, 75, 73, 72), (76, 74, 72, 79), (75, 78, 77, 73), (72, 73, 77, 79), (80, 81, 83, 82), (87, 86, 81, 80), (85, 83, 81, 86), (82, 84, 87, 80), (82, 83, 85, 84), (86, 87, 84, 85), (88, 89, 91, 90), (90, 91, 93, 92), (92, 93, 95, 94), (94, 95, 97, 96), (96, 97, 99, 98), (98, 99, 101, 100), (91, 89, 103, 101, 99, 97, 95, 93), (100, 101, 103, 102), (102, 103, 89, 88), (88, 90, 92, 94, 96, 98, 100, 102)])
me_cube_022.use_remesh_preserve_volume = False
me_cube_022.use_remesh_preserve_attributes = False
me_cube_022.use_mirror_vertex_groups = False
me_cube_022.update()
me_cube_014 = bpy.data.meshes.new('Cube.014')
me_cube_014.from_pydata([(-0.0318, -1.473, 0.7107), (-0.0318, -1.473, 0.7394), (0.02964, 1.444, 0.7394), (0.02964, -1.473, 0.7107), (-0.0318, 1.444, 0.7394), (-0.0318, 1.444, 0.7107), (0.02964, -1.473, 0.7394), (0.02964, 1.444, 0.7107), (-0.02964, -1.444, -0.7394), (-0.02964, -1.444, -0.7107), (0.0318, 1.473, -0.7107), (0.0318, -1.444, -0.7394), (-0.02964, 1.473, -0.7107), (-0.02964, 1.473, -0.7394), (0.0318, -1.444, -0.7107), (0.0318, 1.473, -0.7394)], [], [(2, 4, 1, 6), (3, 6, 1, 0), (5, 7, 3, 0), (5, 4, 2, 7), (0, 1, 4, 5), (3, 7, 2, 6), (10, 12, 9, 14), (11, 14, 9, 8), (13, 15, 11, 8), (13, 12, 10, 15), (8, 9, 12, 13), (11, 15, 10, 14)])
me_cube_014.use_remesh_preserve_volume = False
me_cube_014.use_remesh_preserve_attributes = False
me_cube_014.use_mirror_vertex_groups = False
me_cube_014.update()
me_cube_005 = bpy.data.meshes.new('Cube.005')
me_cube_005.from_pydata([(3.869, -3.225, -0.02753), (3.869, -3.225, 0.001176), (3.869, 2.699, -0.02753), (3.869, 2.699, 0.001176), (4.173, 2.699, 0.001176), (4.173, -3.225, -0.02753), (4.173, -3.225, 0.001176), (4.173, 2.699, -0.02753), (4.108, 1.648, -1.741), (4.108, 1.648, 0.2587), (4.108, -2.413, -1.741), (4.108, -2.413, 0.2587), (0.04671, 1.648, -1.741), (0.04671, 1.648, 0.2587), (0.04671, -2.414, -1.741), (0.04671, -2.414, 0.2587), (-0.003436, 1.247, -0.05783), (-0.003436, 1.247, 0.03096), (0.01221, 0.8438, -0.05783), (0.01221, 0.8438, 0.03096), (0.01869, -0.1304, -0.05783), (0.01869, -0.1304, 0.03096), (0.01221, -1.105, -0.05783), (0.01221, -1.105, 0.03096), (-0.003436, -1.508, -0.05783), (-0.003436, -1.508, 0.03096), (-0.01908, -1.105, -0.05783), (-0.01908, -1.105, 0.03096), (-0.02556, -0.1304, -0.05783), (-0.02556, -0.1304, 0.03096), (-0.01908, 0.8438, -0.05783), (-0.01908, 0.8438, 0.03096), (0.2904, -3.249, -0.02871), (0.2904, -3.249, 2.98e-06), (0.2904, 2.675, -0.02871), (0.2904, 2.675, 2.98e-06), (-0.0007529, 2.675, -0.02871), (-0.0007534, -3.249, 2.98e-06), (-0.0007534, -3.249, -0.02871), (-0.0007529, 2.675, 2.98e-06), (3.872, -3.225, -1.478), (3.872, -3.225, -1.449), (3.872, 2.699, -1.478), (3.872, 2.699, -1.449), (4.16, 2.699, -1.478), (4.16, 2.699, -1.449), (4.16, -3.225, -1.449), (4.16, -3.225, -1.478), (4.151, -1.105, -0.05783), (4.151, -1.105, 0.03096), (4.145, -0.1305, -0.05783), (4.145, -0.1305, 0.03096), (4.167, 1.247, -0.05783), (4.167, 1.247, 0.03096), (4.183, 0.8438, -0.05783), (4.183, 0.8438, 0.03096), (4.189, -0.1305, -0.05783), (4.189, -0.1305, 0.03096), (4.183, -1.105, -0.05783), (4.183, -1.105, 0.03096), (4.167, -1.508, -0.05783), (4.167, -1.508, 0.03096), (4.151, -1.105, -0.05783), (4.151, -1.105, 0.03096), (4.145, -0.1305, -0.05783), (4.145, -0.1305, 0.03096), (4.151, 0.8438, -0.05783), (4.151, 0.8438, 0.03096), (4.159, 1.271, -1.507), (4.159, 1.271, -1.418), (4.175, 0.8676, -1.507), (4.175, 0.8676, -1.418), (4.181, -0.1066, -1.507), (4.181, -0.1066, -1.418), (4.175, -1.081, -1.507), (4.175, -1.081, -1.418), (4.159, -1.484, -1.507), (4.159, -1.484, -1.418), (4.144, -1.081, -1.507), (4.144, -1.081, -1.418), (4.137, -0.1066, -1.507), (4.137, -0.1066, -1.418), (4.144, 0.8676, -1.507), (4.144, 0.8676, -1.418), (0.0009694, 1.315, -1.508), (0.0009694, 1.315, -1.419), (0.01661, 0.9115, -1.508), (0.01661, 0.9115, -1.419), (0.02309, -0.06277, -1.508), (0.02309, -0.06277, -1.419), (0.01661, -1.037, -1.508), (0.01661, -1.037, -1.419), (0.000968, -1.44, -1.508), (0.000968, -1.44, -1.419), (-0.01467, -1.037, -1.508), (-0.01467, -1.037, -1.419), (-0.02115, -0.06269, -1.508), (-0.02115, -0.06269, -1.419), (-0.01467, 0.9115, -1.508), (-0.01467, 0.9115, -1.419), (0.2948, -3.182, -1.479), (0.2948, -3.182, -1.45), (0.2948, 2.743, -1.479), (0.2948, 2.743, -1.45), (0.003652, 2.743, -1.479), (0.00365, -3.181, -1.45), (0.00365, -3.181, -1.479), (0.003652, 2.743, -1.45)], [], [(0, 1, 3, 2), (5, 6, 1, 0), (4, 3, 1, 6), (2, 7, 5, 0), (2, 3, 4, 7), (8, 9, 11, 10), (10, 11, 15, 14), (14, 15, 13, 12), (12, 13, 9, 8), (10, 14, 12, 8), (15, 11, 9, 13), (16, 17, 19, 18), (18, 19, 21, 20), (20, 21, 23, 22), (22, 23, 25, 24), (24, 25, 27, 26), (26, 27, 29, 28), (19, 17, 31, 29, 27, 25, 23, 21), (28, 29, 31, 30), (30, 31, 17, 16), (16, 18, 20, 22, 24, 26, 28, 30), (36, 39, 35, 34), (34, 35, 33, 32), (36, 34, 32, 38), (32, 33, 37, 38), (35, 39, 37, 33), (38, 37, 39, 36), (40, 41, 43, 42), (47, 46, 41, 40), (45, 43, 41, 46), (42, 44, 47, 40), (42, 43, 45, 44), (46, 47, 44, 45), (48, 49, 51, 50), (52, 53, 55, 54), (54, 55, 57, 56), (56, 57, 59, 58), (58, 59, 61, 60), (60, 61, 63, 62), (55, 53, 67, 65, 63, 61, 59, 57), (64, 65, 67, 66), (66, 67, 53, 52), (52, 54, 56, 58, 60, 62, 64, 66), (68, 69, 71, 70), (70, 71, 73, 72), (72, 73, 75, 74), (74, 75, 77, 76), (76, 77, 79, 78), (78, 79, 81, 80), (71, 69, 83, 81, 79, 77, 75, 73), (80, 81, 83, 82), (82, 83, 69, 68), (68, 70, 72, 74, 76, 78, 80, 82), (84, 85, 87, 86), (86, 87, 89, 88), (88, 89, 91, 90), (90, 91, 93, 92), (92, 93, 95, 94), (94, 95, 97, 96), (87, 85, 99, 97, 95, 93, 91, 89), (96, 97, 99, 98), (98, 99, 85, 84), (84, 86, 88, 90, 92, 94, 96, 98), (104, 107, 103, 102), (102, 103, 101, 100), (104, 102, 100, 106), (100, 101, 105, 106), (103, 107, 105, 101), (106, 105, 107, 104)])
me_cube_005.use_remesh_preserve_volume = False
me_cube_005.use_remesh_preserve_attributes = False
me_cube_005.use_mirror_vertex_groups = False
me_cube_005.update()
me_cube_036 = bpy.data.meshes.new('Cube.036')
me_cube_036.from_pydata([(0.03304, -1.511, 0.05078), (0.03304, -1.511, 0.07949), (0.03304, 1.407, 0.05078), (0.03304, 1.407, 0.07949), (0.3318, -1.511, 0.05078), (0.3318, -1.511, 0.07949), (0.3318, 1.407, 0.05078), (0.3318, 1.407, 0.07949), (0.001203, -1.488, -1.4), (0.001203, -1.488, -1.371), (0.3036, 1.429, -1.371), (0.3036, -1.488, -1.4), (0.001203, 1.429, -1.371), (0.001203, 1.429, -1.4), (0.3036, -1.488, -1.371), (0.3036, 1.429, -1.4)], [], [(0, 1, 3, 2), (2, 3, 7, 6), (6, 7, 5, 4), (4, 5, 1, 0), (2, 6, 4, 0), (7, 3, 1, 5), (10, 12, 9, 14), (11, 14, 9, 8), (13, 15, 11, 8), (13, 12, 10, 15), (8, 9, 12, 13), (11, 15, 10, 14)])
me_cube_036.use_remesh_preserve_volume = False
me_cube_036.use_remesh_preserve_attributes = False
me_cube_036.use_mirror_vertex_groups = False
me_cube_036.update()
me_cube_037 = bpy.data.meshes.new('Cube.037')
me_cube_037.from_pydata([(-0.001273, 1.534, -0.04372), (-0.001273, 1.534, 0.04508), (0.01437, 1.131, -0.04372), (0.01437, 1.131, 0.04508), (0.02085, 0.1565, -0.04372), (0.02085, 0.1565, 0.04508), (0.01437, -0.8178, -0.04372), (0.01437, -0.8178, 0.04508), (-0.001273, -1.221, -0.04372), (-0.001273, -1.221, 0.04508), (-0.01692, -0.8178, -0.04372), (-0.01692, -0.8178, 0.04508), (-0.02339, 0.1565, -0.04372), (-0.02339, 0.1565, 0.04508), (-0.01692, 1.131, -0.04372), (-0.01692, 1.131, 0.04508), (4.116, 1.883, -1.728), (4.116, 1.883, 0.2719), (4.116, -2.179, -1.728), (4.116, -2.179, 0.2719), (0.05446, 1.883, -1.728), (0.05446, 1.883, 0.2719), (0.05446, -2.179, -1.728), (0.05446, -2.179, 0.2719), (0.3009, -2.991, -0.01435), (0.3009, -2.991, 0.01435), (0.3009, 2.934, -0.01435), (0.3009, 2.934, 0.01435), (-0.002498, 2.934, -0.01435), (-0.002498, -2.991, 0.01435), (-0.002498, 2.934, 0.01435), (-0.002498, -2.991, -0.01435), (0.002706, 1.534, -1.494), (0.002706, 1.534, -1.405), (0.01835, 1.131, -1.494), (0.01835, 1.131, -1.405), (0.02483, 0.1565, -1.494), (0.02483, 0.1565, -1.405), (0.01835, -0.8178, -1.494), (0.01835, -0.8178, -1.405), (0.002706, -1.221, -1.494), (0.002706, -1.221, -1.405), (-0.01294, -0.8178, -1.494), (-0.01294, -0.8178, -1.405), (-0.01941, 0.1565, -1.494), (-0.01941, 0.1565, -1.405), (-0.01294, 1.131, -1.494), (-0.01294, 1.131, -1.405), (0.2965, -2.962, -1.465), (0.2965, -2.962, -1.436), (0.2965, 2.962, -1.465), (0.2965, 2.962, -1.436), (0.00539, 2.962, -1.465), (0.00539, -2.962, -1.436), (0.00539, -2.962, -1.465), (0.00539, 2.962, -1.436)], [], [(0, 1, 3, 2), (2, 3, 5, 4), (4, 5, 7, 6), (6, 7, 9, 8), (8, 9, 11, 10), (10, 11, 13, 12), (3, 1, 15, 13, 11, 9, 7, 5), (12, 13, 15, 14), (14, 15, 1, 0), (0, 2, 4, 6, 8, 10, 12, 14), (16, 17, 19, 18), (18, 19, 23, 22), (22, 23, 21, 20), (20, 21, 17, 16), (18, 22, 20, 16), (23, 19, 17, 21), (28, 30, 27, 26), (26, 27, 25, 24), (28, 26, 24, 31), (27, 30, 29, 25), (24, 25, 29, 31), (32, 33, 35, 34), (34, 35, 37, 36), (36, 37, 39, 38), (38, 39, 41, 40), (40, 41, 43, 42), (42, 43, 45, 44), (35, 33, 47, 45, 43, 41, 39, 37), (44, 45, 47, 46), (46, 47, 33, 32), (32, 34, 36, 38, 40, 42, 44, 46), (52, 55, 51, 50), (50, 51, 49, 48), (52, 50, 48, 54), (48, 49, 53, 54), (51, 55, 53, 49), (54, 53, 55, 52)])
me_cube_037.use_remesh_preserve_volume = False
me_cube_037.use_remesh_preserve_attributes = False
me_cube_037.use_mirror_vertex_groups = False
me_cube_037.update()
me_cylinder_005 = bpy.data.meshes.new('Cylinder.005')
me_cylinder_005.from_pydata([(-9.005e-08, 1.17, 0.046), (-9.005e-08, 1.17, 2.046), (0.1951, 1.151, 0.046), (0.1951, 1.151, 2.046), (0.3827, 1.094, 0.046), (0.3827, 1.094, 2.046), (0.5556, 1.002, 0.046), (0.5556, 1.002, 2.046), (0.7071, 0.8774, 0.046), (0.7071, 0.8774, 2.046), (0.8315, 0.7259, 0.046), (0.8315, 0.7259, 2.046), (0.9239, 0.553, 0.046), (0.9239, 0.553, 2.046), (0.9808, 0.3654, 0.046), (0.9808, 0.3654, 2.046), (1.0, 0.1703, 0.046), (1.0, 0.1703, 2.046), (0.9808, -0.02478, 0.046), (0.9808, -0.02478, 2.046), (0.9239, -0.2124, 0.046), (0.9239, -0.2124, 2.046), (0.8315, -0.3853, 0.046), (0.8315, -0.3853, 2.046), (0.7071, -0.5368, 0.046), (0.7071, -0.5368, 2.046), (0.5556, -0.6612, 0.046), (0.5556, -0.6612, 2.046), (0.3827, -0.7536, 0.046), (0.3827, -0.7536, 2.046), (0.1951, -0.8105, 0.046), (0.1951, -0.8105, 2.046), (-4.16e-07, -0.8297, 0.046), (-4.16e-07, -0.8297, 2.046), (-0.1951, -0.8105, 0.046), (-0.1951, -0.8105, 2.046), (-0.3827, -0.7536, 0.046), (-0.3827, -0.7536, 2.046), (-0.5556, -0.6612, 0.046), (-0.5556, -0.6612, 2.046), (-0.7071, -0.5368, 0.046), (-0.7071, -0.5368, 2.046), (-0.8315, -0.3853, 0.046), (-0.8315, -0.3853, 2.046), (-0.9239, -0.2124, 0.046), (-0.9239, -0.2124, 2.046), (-0.9808, -0.02478, 0.046), (-0.9808, -0.02478, 2.046), (-1.0, 0.1703, 0.046), (-1.0, 0.1703, 2.046), (-0.9808, 0.3654, 0.046), (-0.9808, 0.3654, 2.046), (-0.9239, 0.553, 0.046), (-0.9239, 0.553, 2.046), (-0.8315, 0.7259, 0.046), (-0.8315, 0.7259, 2.046), (-0.7071, 0.8774, 0.046), (-0.7071, 0.8774, 2.046), (-0.5556, 1.002, 0.046), (-0.5556, 1.002, 2.046), (-0.3827, 1.094, 0.046), (-0.3827, 1.094, 2.046), (-0.1951, 1.151, 0.046), (-0.1951, 1.151, 2.046), (-9.005e-08, 0.8169, -0.04672), (-9.005e-08, 36.33, -0.04672), (0.1951, 0.8169, -0.04564), (0.1951, 36.33, -0.04564), (0.3827, 0.8169, -0.04244), (0.3827, 36.33, -0.04244), (0.5556, 0.8169, -0.03723), (0.5556, 36.33, -0.03723), (0.7071, 0.8169, -0.03023), (0.7071, 36.33, -0.03023), (0.8315, 0.8169, -0.0217), (0.8315, 36.33, -0.0217), (0.9239, 0.8169, -0.01196), (0.9239, 36.33, -0.01196), (0.9808, 0.8169, -0.001396), (0.9808, 36.33, -0.001396), (1.0, 0.8169, 0.009591), (1.0, 36.33, 0.009591), (0.9808, 0.8169, 0.02058), (0.9808, 36.33, 0.02058), (0.9239, 0.8169, 0.03114), (0.9239, 36.33, 0.03114), (0.8315, 0.8169, 0.04088), (0.8315, 36.33, 0.04088), (0.7071, 0.8169, 0.04941), (0.7071, 36.33, 0.04941), (0.5556, 0.8169, 0.05642), (0.5556, 36.33, 0.05642), (0.3827, 0.8169, 0.06162), (0.3827, 36.33, 0.06162), (0.1951, 0.8169, 0.06482), (0.1951, 36.33, 0.06482), (-4.16e-07, 0.8169, 0.06591), (-4.16e-07, 36.33, 0.06591), (-0.1951, 0.8169, 0.06482), (-0.1951, 36.33, 0.06482), (-0.3827, 0.8169, 0.06162), (-0.3827, 36.33, 0.06162), (-0.5556, 0.8169, 0.05642), (-0.5556, 36.33, 0.05642), (-0.7071, 0.8169, 0.04941), (-0.7071, 36.33, 0.04941), (-0.8315, 0.8169, 0.04088), (-0.8315, 36.33, 0.04088), (-0.9239, 0.8169, 0.03114), (-0.9239, 36.33, 0.03114), (-0.9808, 0.8169, 0.02058), (-0.9808, 36.33, 0.02058), (-1.0, 0.8169, 0.009591), (-1.0, 36.33, 0.009591), (-0.9808, 0.8169, -0.001396), (-0.9808, 36.33, -0.001396), (-0.9239, 0.8169, -0.01196), (-0.9239, 36.33, -0.01196), (-0.8315, 0.8169, -0.0217), (-0.8315, 36.33, -0.0217), (-0.7071, 0.8169, -0.03023), (-0.7071, 36.33, -0.03023), (-0.5556, 0.8169, -0.03723), (-0.5556, 36.33, -0.03723), (-0.3827, 0.8169, -0.04244), (-0.3827, 36.33, -0.04244), (-0.1951, 0.8169, -0.04564), (-0.1951, 36.33, -0.04564), (0.1951, 37.02, -0.02946), (-1.441e-07, 37.04, -0.03023), (0.3827, 36.98, -0.0272), (0.5556, 36.92, -0.02352), (0.7071, 36.83, -0.01857), (0.8315, 36.72, -0.01253), (0.9239, 36.6, -0.005648), (0.9808, 36.47, 0.001822), (1.0, 36.33, 0.009591), (0.9808, 36.19, 0.01736), (0.9239, 36.06, 0.02483), (0.8315, 35.94, 0.03171), (0.7071, 35.83, 0.03775), (0.5556, 35.74, 0.0427), (0.3827, 35.68, 0.04638), (0.1951, 35.64, 0.04865), (-3.62e-07, 35.62, 0.04941), (-0.1951, 35.64, 0.04865), (-0.3827, 35.68, 0.04638), (-0.5556, 35.74, 0.0427), (-0.7071, 35.83, 0.03775), (-0.8315, 35.94, 0.03171), (-0.9239, 36.06, 0.02483), (-0.9808, 36.19, 0.01736), (-1.0, 36.33, 0.009591), (-0.9808, 36.47, 0.001822), (-0.9239, 36.6, -0.005648), (-0.8315, 36.72, -0.01253), (-0.7071, 36.83, -0.01857), (-0.5556, 36.92, -0.02352), (-0.3827, 36.98, -0.0272), (-0.1951, 37.02, -0.02946), (0.1951, 0.8638, 2.003), (-3.417e-08, 0.8774, 2.002), (0.3827, 0.8236, 2.006), (0.5556, 0.7582, 2.009), (0.7071, 0.6703, 2.014), (0.8315, 0.5632, 2.02), (0.9239, 0.4409, 2.027), (0.9808, 0.3083, 2.035), (1.0, 0.1703, 2.042), (0.9808, 0.03236, 2.05), (0.9239, -0.1003, 2.058), (0.8315, -0.2225, 2.064), (0.7071, -0.3297, 2.07), (0.5556, -0.4176, 2.075), (0.3827, -0.483, 2.079), (0.1951, -0.5232, 2.081), (-4.663e-07, -0.5368, 2.082), (-0.1951, -0.5232, 2.081), (-0.3827, -0.483, 2.079), (-0.5556, -0.4176, 2.075), (-0.7071, -0.3297, 2.07), (-0.8315, -0.2225, 2.064), (-0.9239, -0.1003, 2.058), (-0.9808, 0.03236, 2.05), (-1.0, 0.1703, 2.042), (-0.9808, 0.3083, 2.035), (-0.9239, 0.4409, 2.027), (-0.8315, 0.5632, 2.02), (-0.7071, 0.6703, 2.014), (-0.5556, 0.7582, 2.009), (-0.3827, 0.8236, 2.006), (-0.1951, 0.8638, 2.003), (0.1951, 9.995, 2.517), (-1.008e-06, 10.01, 2.517), (0.3827, 9.954, 2.52), (0.5556, 9.889, 2.523), (0.7071, 9.801, 2.528), (0.8315, 9.694, 2.534), (0.9239, 9.572, 2.541), (0.9808, 9.439, 2.549), (1.0, 9.301, 2.557), (0.9808, 9.163, 2.564), (0.9239, 9.031, 2.572), (0.8315, 8.908, 2.579), (0.7071, 8.801, 2.585), (0.5556, 8.713, 2.59), (0.3827, 8.648, 2.593), (0.1951, 8.608, 2.596), (-1.44e-06, 8.594, 2.596), (-0.1951, 8.608, 2.596), (-0.3827, 8.648, 2.593), (-0.5556, 8.713, 2.59), (-0.7071, 8.801, 2.585), (-0.8315, 8.908, 2.579), (-0.9239, 9.031, 2.572), (-0.9808, 9.163, 2.564), (-1.0, 9.301, 2.557), (-0.9808, 9.439, 2.549), (-0.9239, 9.572, 2.541), (-0.8315, 9.694, 2.534), (-0.7071, 9.801, 2.528), (-0.5556, 9.889, 2.523), (-0.3827, 9.954, 2.52), (-0.1951, 9.995, 2.517), (0.1951, 46.16, 0.4847), (-1.118e-06, 46.17, 0.484), (0.3827, 46.12, 0.487), (0.5556, 46.05, 0.4907), (0.7071, 45.96, 0.4956), (0.8315, 45.85, 0.5017), (0.9239, 45.73, 0.5086), (0.9808, 45.6, 0.516), (1.0, 45.46, 0.5238), (0.9808, 45.32, 0.5316), (0.9239, 45.19, 0.539), (0.8315, 45.07, 0.5459), (0.7071, 44.96, 0.552), (0.5556, 44.87, 0.5569), (0.3827, 44.81, 0.5606), (0.1951, 44.77, 0.5629), (-1.338e-06, 44.75, 0.5636), (-0.1951, 44.77, 0.5629), (-0.3827, 44.81, 0.5606), (-0.5556, 44.87, 0.5569), (-0.7071, 44.96, 0.552), (-0.8315, 45.07, 0.5459), (-0.9239, 45.19, 0.539), (-0.9808, 45.32, 0.5316), (-1.0, 45.46, 0.5238), (-0.9808, 45.6, 0.516), (-0.9239, 45.73, 0.5086), (-0.8315, 45.85, 0.5017), (-0.7071, 45.96, 0.4956), (-0.5556, 46.05, 0.4907), (-0.3827, 46.12, 0.487), (-0.1951, 46.16, 0.4847), (-0.7996, 0.3377, 2.067), (-0.7996, 36.57, 0.02632), (-0.7843, 0.2281, 2.061), (-0.7843, 36.46, 0.02014), (-0.7391, 0.1226, 2.055), (-0.7391, 36.36, 0.0142), (-0.6656, 0.02544, 2.049), (-0.6656, 36.26, 0.008728), (-0.5668, -0.05973, 2.045), (-0.5668, 36.18, 0.003931), (-0.4463, -0.1297, 2.041), (-0.4463, 36.11, -5.245e-06), (-0.3089, -0.1816, 2.038), (-0.3089, 36.05, -0.00293), (-0.1597, -0.2136, 2.036), (-0.1597, 36.02, -0.004732), (-0.004634, -0.2244, 2.035), (-0.004635, 36.01, -0.00534), (0.1505, -0.2136, 2.036), (0.1505, 36.02, -0.004732), (0.2996, -0.1816, 2.038), (0.2996, 36.05, -0.002929), (0.437, -0.1297, 2.041), (0.437, 36.11, -5.245e-06), (0.5575, -0.05973, 2.045), (0.5575, 36.18, 0.003932), (0.6564, 0.02542, 2.049), (0.6564, 36.26, 0.008729), (0.7298, 0.1226, 2.055), (0.7298, 36.36, 0.0142), (0.7751, 0.2281, 2.061), (0.7751, 36.46, 0.02014), (0.7903, 0.3377, 2.067), (0.7903, 36.57, 0.02632), (0.7751, 0.4474, 2.073), (0.7751, 36.68, 0.03249), (0.7298, 0.5528, 2.079), (0.7298, 36.79, 0.03843), (0.6564, 0.65, 2.084), (0.6564, 36.88, 0.0439), (0.5575, 0.7352, 2.089), (0.5575, 36.97, 0.0487), (0.437, 0.8051, 2.093), (0.437, 37.04, 0.05264), (0.2996, 0.8571, 2.096), (0.2996, 37.09, 0.05556), (0.1505, 0.8891, 2.098), (0.1505, 37.12, 0.05737), (-0.004634, 0.8998, 2.099), (-0.004635, 37.13, 0.05797), (-0.1597, 0.8891, 2.098), (-0.1597, 37.12, 0.05737), (-0.3089, 0.8571, 2.096), (-0.3089, 37.09, 0.05556), (-0.4463, 0.8051, 2.093), (-0.4463, 37.04, 0.05264), (-0.5668, 0.7352, 2.089), (-0.5668, 36.97, 0.0487), (-0.6656, 0.65, 2.084), (-0.6656, 36.88, 0.0439), (-0.7391, 0.5528, 2.079), (-0.7391, 36.79, 0.03843), (-0.7843, 0.4474, 2.073), (-0.7843, 36.68, 0.03249)], [], [(0, 1, 3, 2), (2, 3, 5, 4), (4, 5, 7, 6), (6, 7, 9, 8), (8, 9, 11, 10), (10, 11, 13, 12), (12, 13, 15, 14), (14, 15, 17, 16), (16, 17, 19, 18), (18, 19, 21, 20), (20, 21, 23, 22), (22, 23, 25, 24), (24, 25, 27, 26), (26, 27, 29, 28), (28, 29, 31, 30), (30, 31, 33, 32), (32, 33, 35, 34), (34, 35, 37, 36), (36, 37, 39, 38), (38, 39, 41, 40), (40, 41, 43, 42), (42, 43, 45, 44), (44, 45, 47, 46), (46, 47, 49, 48), (48, 49, 51, 50), (50, 51, 53, 52), (52, 53, 55, 54), (54, 55, 57, 56), (56, 57, 59, 58), (58, 59, 61, 60), (13, 11, 165, 166), (60, 61, 63, 62), (62, 63, 1, 0), (64, 65, 67, 66), (66, 67, 69, 68), (68, 69, 71, 70), (70, 71, 73, 72), (72, 73, 75, 74), (74, 75, 77, 76), (76, 77, 79, 78), (78, 79, 81, 80), (80, 81, 83, 82), (82, 83, 85, 84), (84, 85, 87, 86), (86, 87, 89, 88), (88, 89, 91, 90), (90, 91, 93, 92), (92, 93, 95, 94), (94, 95, 97, 96), (96, 97, 99, 98), (98, 99, 101, 100), (100, 101, 103, 102), (102, 103, 105, 104), (104, 105, 107, 106), (106, 107, 109, 108), (108, 109, 111, 110), (110, 111, 113, 112), (112, 113, 115, 114), (114, 115, 117, 116), (116, 117, 119, 118), (118, 119, 121, 120), (120, 121, 123, 122), (122, 123, 125, 124), (111, 109, 150, 151), (124, 125, 127, 126), (126, 127, 65, 64), (30, 32, 34, 126, 64, 66), (28, 30, 66, 68), (26, 28, 68, 70), (24, 26, 70, 72), (22, 24, 72, 74), (20, 22, 74, 76), (18, 20, 76, 78), (16, 18, 78, 80), (14, 16, 80, 82), (12, 14, 82, 84), (10, 12, 84, 86), (8, 10, 86, 88), (34, 36, 124, 126), (36, 38, 122, 124), (38, 40, 120, 122), (40, 42, 118, 120), (42, 44, 116, 118), (44, 46, 114, 116), (46, 48, 112, 114), (48, 50, 110, 112), (50, 52, 108, 110), (52, 54, 106, 108), (54, 56, 104, 106), (67, 65, 129, 128), (65, 127, 159, 129), (85, 83, 137, 138), (103, 101, 146, 147), (121, 119, 155, 156), (77, 75, 133, 134), (95, 93, 142, 143), (113, 111, 151, 152), (69, 67, 128, 130), (87, 85, 138, 139), (105, 103, 147, 148), (123, 121, 156, 157), (79, 77, 134, 135), (97, 95, 143, 144), (115, 113, 152, 153), (71, 69, 130, 131), (89, 87, 139, 140), (107, 105, 148, 149), (125, 123, 157, 158), (81, 79, 135, 136), (99, 97, 144, 145), (117, 115, 153, 154), (73, 71, 131, 132), (91, 89, 140, 141), (109, 107, 149, 150), (127, 125, 158, 159), (83, 81, 136, 137), (101, 99, 145, 146), (119, 117, 154, 155), (75, 73, 132, 133), (93, 91, 141, 142), (144, 143, 239, 240), (179, 178, 210, 211), (31, 29, 174, 175), (49, 47, 183, 184), (5, 3, 160, 162), (23, 21, 170, 171), (41, 39, 179, 180), (59, 57, 188, 189), (15, 13, 166, 167), (33, 31, 175, 176), (51, 49, 184, 185), (7, 5, 162, 163), (25, 23, 171, 172), (43, 41, 180, 181), (61, 59, 189, 190), (17, 15, 167, 168), (35, 33, 176, 177), (53, 51, 185, 186), (9, 7, 163, 164), (27, 25, 172, 173), (45, 43, 181, 182), (63, 61, 190, 191), (19, 17, 168, 169), (37, 35, 177, 178), (55, 53, 186, 187), (11, 9, 164, 165), (29, 27, 173, 174), (47, 45, 182, 183), (3, 1, 161, 160), (1, 63, 191, 161), (21, 19, 169, 170), (39, 37, 178, 179), (57, 55, 187, 188), (192, 193, 223, 222, 221, 220, 219, 218, 217, 216, 215, 214, 213, 212, 211, 210, 209, 208, 207, 206, 205, 204, 203, 202, 201, 200, 199, 198, 197, 196, 195, 194), (166, 165, 197, 198), (180, 179, 211, 212), (167, 166, 198, 199), (181, 180, 212, 213), (168, 167, 199, 200), (182, 181, 213, 214), (169, 168, 200, 201), (183, 182, 214, 215), (170, 169, 201, 202), (184, 183, 215, 216), (171, 170, 202, 203), (185, 184, 216, 217), (172, 171, 203, 204), (186, 185, 217, 218), (173, 172, 204, 205), (187, 186, 218, 219), (174, 173, 205, 206), (160, 161, 193, 192), (188, 187, 219, 220), (175, 174, 206, 207), (162, 160, 192, 194), (189, 188, 220, 221), (176, 175, 207, 208), (163, 162, 194, 195), (190, 189, 221, 222), (177, 176, 208, 209), (164, 163, 195, 196), (191, 190, 222, 223), (178, 177, 209, 210), (165, 164, 196, 197), (161, 191, 223, 193), (224, 225, 255, 254, 253, 252, 251, 250, 249, 248, 247, 246, 245, 244, 243, 242, 241, 240, 239, 238, 237, 236, 235, 234, 233, 232, 231, 230, 229, 228, 227, 226), (131, 130, 226, 227), (158, 157, 253, 254), (145, 144, 240, 241), (132, 131, 227, 228), (159, 158, 254, 255), (146, 145, 241, 242), (133, 132, 228, 229), (129, 159, 255, 225), (147, 146, 242, 243), (134, 133, 229, 230), (148, 147, 243, 244), (135, 134, 230, 231), (149, 148, 244, 245), (136, 135, 231, 232), (150, 149, 245, 246), (137, 136, 232, 233), (151, 150, 246, 247), (138, 137, 233, 234), (152, 151, 247, 248), (139, 138, 234, 235), (153, 152, 248, 249), (140, 139, 235, 236), (154, 153, 249, 250), (141, 140, 236, 237), (155, 154, 250, 251), (142, 141, 237, 238), (128, 129, 225, 224), (156, 155, 251, 252), (143, 142, 238, 239), (130, 128, 224, 226), (157, 156, 252, 253), (256, 257, 259, 258), (258, 259, 261, 260), (260, 261, 263, 262), (262, 263, 265, 264), (264, 265, 267, 266), (266, 267, 269, 268), (268, 269, 271, 270), (270, 271, 273, 272), (272, 273, 275, 274), (274, 275, 277, 276), (276, 277, 279, 278), (278, 279, 281, 280), (280, 281, 283, 282), (282, 283, 285, 284), (284, 285, 287, 286), (286, 287, 289, 288), (288, 289, 291, 290), (290, 291, 293, 292), (292, 293, 295, 294), (294, 295, 297, 296), (296, 297, 299, 298), (298, 299, 301, 300), (300, 301, 303, 302), (302, 303, 305, 304), (304, 305, 307, 306), (306, 307, 309, 308), (308, 309, 311, 310), (310, 311, 313, 312), (312, 313, 315, 314), (314, 315, 317, 316), (259, 257, 319, 317, 315, 313, 311, 309, 307, 305, 303, 301, 299, 297, 295, 293, 291, 289, 287, 285, 283, 281, 279, 277, 275, 273, 271, 269, 267, 265, 263, 261), (316, 317, 319, 318), (318, 319, 257, 256), (256, 258, 260, 262, 264, 266, 268, 270, 272, 274, 276, 278, 280, 282, 284, 286, 288, 290, 292, 294, 296, 298, 300, 302, 304, 306, 308, 310, 312, 314, 316, 318)])
me_cylinder_005.use_remesh_preserve_volume = False
me_cylinder_005.use_remesh_preserve_attributes = False
me_cylinder_005.use_mirror_vertex_groups = False
me_cylinder_005.update()
me_cube_004 = bpy.data.meshes.new('Cube.004')
me_cube_004.from_pydata([(-1.0, -1.0, -1.0), (-1.0, -1.0, 1.0), (-1.0, 1.0, -1.0), (-1.0, 1.0, 1.0), (1.0, -1.0, -1.0), (1.0, -1.0, 1.0), (1.0, 1.0, -1.0), (1.0, 1.0, 1.0), (-3.06, -1.0, -1.0), (-3.06, -1.0, 1.0), (-3.06, 1.0, -1.0), (-3.06, 1.0, 1.0), (-1.06, -1.0, -1.0), (-1.06, -1.0, 1.0), (-1.06, 1.0, -1.0), (-1.06, 1.0, 1.0), (-1.178, -1.396, 0.7137), (-1.178, -1.396, 0.7425), (-1.178, 1.521, 0.7137), (-1.178, 1.521, 0.7425), (-0.8787, -1.396, 0.7137), (-0.8787, -1.396, 0.7425), (-0.8787, 1.521, 0.7137), (-0.8787, 1.521, 0.7425), (-1.178, -1.396, -0.7368), (-1.178, -1.396, -0.7081), (-1.178, 1.521, -0.7368), (-1.178, 1.521, -0.7081), (-0.8787, -1.396, -0.7368), (-0.8787, -1.396, -0.7081), (-0.8787, 1.521, -0.7368), (-0.8787, 1.521, -0.7081), (3.129, -1.0, -1.0), (3.129, -1.0, 1.0), (3.129, 1.0, -1.0), (3.129, 1.0, 1.0), (5.129, -1.0, -1.0), (5.129, -1.0, 1.0), (5.129, 1.0, -1.0), (5.129, 1.0, 1.0), (1.069, -1.0, -1.0), (1.069, -1.0, 1.0), (1.069, 1.0, -1.0), (1.069, 1.0, 1.0), (3.069, -1.0, -1.0), (3.069, -1.0, 1.0), (3.069, 1.0, -1.0), (3.069, 1.0, 1.0), (2.951, -1.396, 0.7137), (2.951, -1.396, 0.7425), (2.951, 1.521, 0.7137), (2.951, 1.521, 0.7425), (3.25, -1.396, 0.7137), (3.25, -1.396, 0.7425), (3.25, 1.521, 0.7137), (3.25, 1.521, 0.7425), (2.951, -1.396, -0.7368), (2.951, -1.396, -0.7081), (2.951, 1.521, -0.7368), (2.951, 1.521, -0.7081), (3.25, -1.396, -0.7368), (3.25, -1.396, -0.7081), (3.25, 1.521, -0.7368), (3.25, 1.521, -0.7081), (0.8866, -1.396, 0.7137), (0.8866, -1.396, 0.7425), (0.8866, 1.521, 0.7137), (0.8866, 1.521, 0.7425), (1.185, -1.396, 0.7137), (1.185, -1.396, 0.7425), (1.185, 1.521, 0.7137), (1.185, 1.521, 0.7425), (0.8858, -1.396, -0.7368), (0.8858, -1.396, -0.7081), (0.8858, 1.521, -0.7368), (0.8858, 1.521, -0.7081), (1.185, -1.396, -0.7368), (1.185, -1.396, -0.7081), (1.185, 1.521, -0.7368), (1.185, 1.521, -0.7081)], [], [(0, 1, 3, 2), (2, 3, 7, 6), (6, 7, 5, 4), (4, 5, 1, 0), (2, 6, 4, 0), (7, 3, 1, 5), (8, 9, 11, 10), (10, 11, 15, 14), (14, 15, 13, 12), (12, 13, 9, 8), (10, 14, 12, 8), (15, 11, 9, 13), (16, 17, 19, 18), (18, 19, 23, 22), (22, 23, 21, 20), (20, 21, 17, 16), (18, 22, 20, 16), (23, 19, 17, 21), (24, 25, 27, 26), (26, 27, 31, 30), (30, 31, 29, 28), (28, 29, 25, 24), (26, 30, 28, 24), (31, 27, 25, 29), (32, 33, 35, 34), (34, 35, 39, 38), (38, 39, 37, 36), (36, 37, 33, 32), (34, 38, 36, 32), (39, 35, 33, 37), (40, 41, 43, 42), (42, 43, 47, 46), (46, 47, 45, 44), (44, 45, 41, 40), (42, 46, 44, 40), (47, 43, 41, 45), (48, 49, 51, 50), (50, 51, 55, 54), (54, 55, 53, 52), (52, 53, 49, 48), (50, 54, 52, 48), (55, 51, 49, 53), (56, 57, 59, 58), (58, 59, 63, 62), (62, 63, 61, 60), (60, 61, 57, 56), (58, 62, 60, 56), (63, 59, 57, 61), (64, 65, 67, 66), (66, 67, 71, 70), (70, 71, 69, 68), (68, 69, 65, 64), (66, 70, 68, 64), (71, 67, 65, 69), (72, 73, 75, 74), (74, 75, 79, 78), (78, 79, 77, 76), (76, 77, 73, 72), (74, 78, 76, 72), (79, 75, 73, 77)])
me_cube_004.use_remesh_preserve_volume = False
me_cube_004.use_remesh_preserve_attributes = False
me_cube_004.use_mirror_vertex_groups = False
me_cube_004.update()
me_cylinder = bpy.data.meshes.new('Cylinder')
me_cylinder.from_pydata([(7.771e-08, 0.3093, -1.031e-05), (-9.013e-08, 1.759, 0.625), (0.06034, 0.3033, -1.031e-05), (0.3432, 1.725, 0.625), (0.1184, 0.2857, -1.031e-05), (0.6732, 1.625, 0.625), (0.1718, 0.2572, -1.031e-05), (0.9773, 1.463, 0.625), (0.2187, 0.2187, -1.031e-05), (1.244, 1.244, 0.625), (0.2572, 0.1718, -1.031e-05), (1.463, 0.9773, 0.625), (0.2857, 0.1184, -1.031e-05), (1.625, 0.6732, 0.625), (0.3033, 0.06034, -1.031e-05), (1.725, 0.3432, 0.625), (0.3093, 2.255e-07, -1.031e-05), (1.759, -8.353e-08, 0.625), (0.3033, -0.06034, -1.031e-05), (1.725, -0.3432, 0.625), (0.2857, -0.1184, -1.031e-05), (1.625, -0.6732, 0.625), (0.2572, -0.1718, -1.031e-05), (1.463, -0.9773, 0.625), (0.2187, -0.2187, -1.031e-05), (1.244, -1.244, 0.625), (0.1718, -0.2572, -1.031e-05), (0.9773, -1.463, 0.625), (0.1184, -0.2857, -1.031e-05), (0.6732, -1.625, 0.625), (0.06034, -0.3033, -1.031e-05), (0.3432, -1.725, 0.625), (-2.307e-08, -0.3093, -1.031e-05), (-6.633e-07, -1.759, 0.625), (-0.06034, -0.3033, -1.031e-05), (-0.3432, -1.725, 0.625), (-0.1184, -0.2857, -1.031e-05), (-0.6732, -1.625, 0.625), (-0.1718, -0.2572, -1.031e-05), (-0.9773, -1.463, 0.625), (-0.2187, -0.2187, -1.031e-05), (-1.244, -1.244, 0.625), (-0.2572, -0.1718, -1.031e-05), (-1.463, -0.9773, 0.625), (-0.2857, -0.1184, -1.031e-05), (-1.625, -0.6732, 0.625), (-0.3033, -0.06034, -1.031e-05), (-1.725, -0.3432, 0.625), (-0.3093, 5.008e-07, -1.031e-05), (-1.759, 1.482e-06, 0.625), (-0.3033, 0.06034, -1.031e-05), (-1.725, 0.3432, 0.625), (-0.2857, 0.1184, -1.031e-05), (-1.625, 0.6732, 0.625), (-0.2572, 0.1718, -1.031e-05), (-1.463, 0.9773, 0.625), (-0.2187, 0.2187, -1.031e-05), (-1.244, 1.244, 0.625), (-0.1718, 0.2572, -1.031e-05), (-0.9773, 1.463, 0.625), (-0.1184, 0.2857, -1.031e-05), (-0.6732, 1.625, 0.625), (-0.06034, 0.3033, -1.031e-05), (-0.3432, 1.725, 0.625), (0.3382, 1.7, 0.625), (-8.811e-08, 1.734, 0.625), (0.6635, 1.602, 0.625), (0.9632, 1.442, 0.625), (1.226, 1.226, 0.625), (1.442, 0.9632, 0.625), (1.602, 0.6635, 0.625), (1.7, 0.3382, 0.625), (1.734, -7.781e-08, 0.625), (1.7, -0.3382, 0.625), (1.602, -0.6635, 0.625), (1.442, -0.9632, 0.625), (1.226, -1.226, 0.625), (0.9632, -1.442, 0.625), (0.6635, -1.602, 0.625), (0.3382, -1.7, 0.625), (-6.53e-07, -1.734, 0.625), (-0.3382, -1.7, 0.625), (-0.6635, -1.602, 0.625), (-0.9632, -1.442, 0.625), (-1.226, -1.226, 0.625), (-1.442, -0.9632, 0.625), (-1.602, -0.6635, 0.625), (-1.7, -0.3382, 0.625), (-1.734, 1.465e-06, 0.625), (-1.7, 0.3382, 0.625), (-1.602, 0.6635, 0.625), (-1.442, 0.9632, 0.625), (-1.226, 1.226, 0.625), (-0.9632, 1.442, 0.625), (-0.6635, 1.602, 0.625), (-0.3382, 1.7, 0.625), (0.02951, 0.1484, 0.04903), (3.583e-08, 0.1513, 0.04903), (0.05789, 0.1397, 0.04903), (0.08404, 0.1258, 0.04903), (0.107, 0.107, 0.04903), (0.1258, 0.08404, 0.04903), (0.1397, 0.05789, 0.04903), (0.1484, 0.02951, 0.04903), (0.1513, 3.006e-07, 0.04903), (0.1484, -0.02951, 0.04903), (0.1397, -0.05789, 0.04903), (0.1258, -0.08404, 0.04903), (0.107, -0.107, 0.04903), (0.08404, -0.1258, 0.04903), (0.05789, -0.1397, 0.04903), (0.02951, -0.1484, 0.04903), (-1.346e-08, -0.1513, 0.04903), (-0.02951, -0.1484, 0.04903), (-0.05789, -0.1397, 0.04903), (-0.08404, -0.1258, 0.04903), (-0.107, -0.107, 0.04903), (-0.1258, -0.08404, 0.04903), (-0.1397, -0.05789, 0.04903), (-0.1484, -0.02951, 0.04903), (-0.1513, 4.352e-07, 0.04903), (-0.1484, 0.02951, 0.04903), (-0.1397, 0.05789, 0.04903), (-0.1258, 0.08404, 0.04903), (-0.107, 0.107, 0.04903), (-0.08404, 0.1258, 0.04903), (-0.05789, 0.1397, 0.04903), (-0.02951, 0.1484, 0.04903), (-1.645e-08, 1.148, 0.2344), (0.224, 1.126, 0.2344), (0.4394, 1.061, 0.2344), (0.6379, 0.9547, 0.2344), (0.8119, 0.8119, 0.2344), (0.9547, 0.6379, 0.2344), (1.061, 0.4394, 0.2344), (1.126, 0.224, 0.2344), (1.148, 3.568e-08, 0.2344), (1.126, -0.224, 0.2344), (1.061, -0.4394, 0.2344), (0.9547, -0.6379, 0.2344), (0.8119, -0.8119, 0.2344), (0.6379, -0.9547, 0.2344), (0.4394, -1.061, 0.2344), (0.224, -1.126, 0.2344), (-3.906e-07, -1.148, 0.2344), (-0.224, -1.126, 0.2344), (-0.4394, -1.061, 0.2344), (-0.6379, -0.9547, 0.2344), (-0.8119, -0.8119, 0.2344), (-0.9547, -0.6379, 0.2344), (-1.061, -0.4394, 0.2344), (-1.126, -0.224, 0.2344), (-1.148, 1.058e-06, 0.2344), (-1.126, 0.224, 0.2344), (-1.061, 0.4394, 0.2344), (-0.9547, 0.6379, 0.2344), (-0.8119, 0.8119, 0.2344), (-0.6379, 0.9547, 0.2344), (-0.4394, 1.061, 0.2344), (-0.224, 1.126, 0.2344), (-4.277e-08, 1.564, 0.4567), (0.3052, 1.534, 0.4567), (0.5987, 1.445, 0.4567), (0.8691, 1.301, 0.4567), (1.106, 1.106, 0.4567), (1.301, 0.8691, 0.4567), (1.445, 0.5987, 0.4567), (1.534, 0.3052, 0.4567), (1.564, -4.905e-08, 0.4567), (1.534, -0.3052, 0.4567), (1.445, -0.5987, 0.4567), (1.301, -0.8691, 0.4567), (1.106, -1.106, 0.4567), (0.8691, -1.301, 0.4567), (0.5987, -1.445, 0.4567), (0.3052, -1.534, 0.4567), (-5.525e-07, -1.564, 0.4567), (-0.3052, -1.534, 0.4567), (-0.5987, -1.445, 0.4567), (-0.8691, -1.301, 0.4567), (-1.106, -1.106, 0.4567), (-1.301, -0.8691, 0.4567), (-1.445, -0.5987, 0.4567), (-1.534, -0.3052, 0.4567), (-1.564, 1.343e-06, 0.4567), (-1.534, 0.3052, 0.4567), (-1.445, 0.5987, 0.4567), (-1.301, 0.8691, 0.4567), (-1.106, 1.106, 0.4567), (-0.8691, 1.301, 0.4567), (-0.5987, 1.445, 0.4567), (-0.3052, 1.534, 0.4567), (-1.269, -0.5258, 0.3863), (-1.347, -0.268, 0.3863), (1.347, -0.268, 0.3863), (1.269, -0.5258, 0.3863), (-1.374, 1.242e-06, 0.3863), (1.142, -0.7633, 0.3863), (-1.347, 0.268, 0.3863), (0.9715, -0.9715, 0.3863), (-1.269, 0.5258, 0.3863), (0.7633, -1.142, 0.3863), (-1.142, 0.7633, 0.3863), (0.5258, -1.269, 0.3863), (-6.357e-08, 1.374, 0.3863), (0.268, 1.347, 0.3863), (-0.9715, 0.9715, 0.3863), (0.268, -1.347, 0.3863), (0.5258, 1.269, 0.3863), (-0.7633, 1.142, 0.3863), (-5.112e-07, -1.374, 0.3863), (0.7633, 1.142, 0.3863), (-0.5258, 1.269, 0.3863), (-0.268, -1.347, 0.3863), (0.9715, 0.9715, 0.3863), (-0.268, 1.347, 0.3863), (-0.5258, -1.269, 0.3863), (1.142, 0.7633, 0.3863), (-0.7633, -1.142, 0.3863), (1.269, 0.5258, 0.3863), (-0.9715, -0.9715, 0.3863), (1.347, 0.268, 0.3863), (-1.142, -0.7633, 0.3863), (1.374, 1.868e-08, 0.3863), (-0.9484, -0.3928, 0.2503), (1.007, -0.2003, 0.2503), (-3.608e-08, 1.027, 0.2503), (-1.007, -0.2003, 0.2503), (0.9484, -0.3928, 0.2503), (-1.027, 1.014e-06, 0.2503), (0.8536, -0.5703, 0.2503), (-1.007, 0.2003, 0.2503), (0.7259, -0.7259, 0.2503), (-0.9484, 0.3928, 0.2503), (0.5703, -0.8536, 0.2503), (-0.8536, 0.5703, 0.2503), (0.3928, -0.9484, 0.2503), (0.2003, 1.007, 0.2503), (-0.7259, 0.7259, 0.2503), (0.2003, -1.007, 0.2503), (0.3928, 0.9484, 0.2503), (-0.5703, 0.8536, 0.2503), (-3.706e-07, -1.027, 0.2503), (0.5703, 0.8536, 0.2503), (-0.3928, 0.9484, 0.2503), (-0.2003, -1.007, 0.2503), (0.7259, 0.7259, 0.2503), (-0.2003, 1.007, 0.2503), (-0.3928, -0.9484, 0.2503), (0.8536, 0.5703, 0.2503), (-0.5703, -0.8536, 0.2503), (0.9484, 0.3928, 0.2503), (-0.7259, -0.7259, 0.2503), (1.007, 0.2003, 0.2503), (-0.8536, -0.5703, 0.2503), (1.027, 9.991e-08, 0.2503), (-0.6901, -0.2858, 0.1497), (0.7326, -0.1457, 0.1497), (-1.316e-08, 0.7469, 0.1497), (-0.7326, -0.1457, 0.1497), (0.6901, -0.2858, 0.1497), (-0.7469, 8.302e-07, 0.1497), (0.621, -0.415, 0.1497), (-0.7326, 0.1457, 0.1497), (0.5282, -0.5282, 0.1497), (-0.6901, 0.2858, 0.1497), (0.415, -0.621, 0.1497), (-0.621, 0.415, 0.1497), (0.2858, -0.6901, 0.1497), (0.1457, 0.7326, 0.1497), (-0.5282, 0.5282, 0.1497), (0.1457, -0.7326, 0.1497), (0.2858, 0.6901, 0.1497), (-0.415, 0.6211, 0.1497), (-2.565e-07, -0.7469, 0.1497), (0.415, 0.621, 0.1497), (-0.2858, 0.6901, 0.1497), (-0.1457, -0.7326, 0.1497), (0.5282, 0.5282, 0.1497), (-0.1457, 0.7326, 0.1497), (-0.2858, -0.6901, 0.1497), (0.621, 0.415, 0.1497), (-0.415, -0.621, 0.1497), (0.6901, 0.2858, 0.1497), (-0.5282, -0.5282, 0.1497), (0.7326, 0.1457, 0.1497), (-0.621, -0.415, 0.1497), (0.7469, 1.653e-07, 0.1497), (-0.5363, -0.2222, 0.09936), (0.5694, -0.1133, 0.09936), (1.57e-09, 0.5805, 0.09936), (-0.5694, -0.1133, 0.09936), (0.5363, -0.2222, 0.09936), (-0.5805, 7.199e-07, 0.09936), (0.4827, -0.3225, 0.09936), (-0.5694, 0.1133, 0.09936), (0.4105, -0.4105, 0.09936), (-0.5363, 0.2222, 0.09936), (0.3225, -0.4827, 0.09936), (-0.4827, 0.3225, 0.09936), (0.2222, -0.5363, 0.09936), (0.1133, 0.5694, 0.09936), (-0.4105, 0.4105, 0.09936), (0.1133, -0.5694, 0.09936), (0.2222, 0.5363, 0.09936), (-0.3225, 0.4827, 0.09936), (-1.876e-07, -0.5805, 0.09936), (0.3225, 0.4827, 0.09936), (-0.2222, 0.5363, 0.09936), (-0.1133, -0.5694, 0.09936), (0.4105, 0.4105, 0.09936), (-0.1133, 0.5694, 0.09936), (-0.2222, -0.5363, 0.09936), (0.4827, 0.3225, 0.09936), (-0.3225, -0.4827, 0.09936), (0.5363, 0.2222, 0.09936), (-0.4105, -0.4105, 0.09936), (0.5694, 0.1133, 0.09936), (-0.4827, -0.3225, 0.09936), (0.5805, 2.032e-07, 0.09936), (0.1613, 0.811, 0.1181), (0.3164, 0.7639, 0.1181), (0.4594, 0.6875, 0.1181), (0.5847, 0.5847, 0.1181), (0.6875, 0.4594, 0.1181), (0.7639, 0.3164, 0.1181), (0.811, 0.1613, 0.1181), (0.8269, 1.023e-07, 0.1181), (0.811, -0.1613, 0.1181), (0.7639, -0.3164, 0.1181), (0.6875, -0.4594, 0.1181), (0.5847, -0.5847, 0.1181), (0.4594, -0.6875, 0.1181), (0.3164, -0.7639, 0.1181), (0.1613, -0.811, 0.1181), (-2.414e-07, -0.8269, 0.1181), (-0.1613, -0.811, 0.1181), (-0.3164, -0.7639, 0.1181), (-0.4594, -0.6875, 0.1181), (-0.5847, -0.5847, 0.1181), (-0.6875, -0.4594, 0.1181), (-0.7639, -0.3164, 0.1181), (-0.811, -0.1613, 0.1181), (-0.8269, 8.383e-07, 0.1181), (-0.811, 0.1613, 0.1181), (-0.7639, 0.3164, 0.1181), (-0.6875, 0.4594, 0.1181), (-0.5847, 0.5847, 0.1181), (-0.4594, 0.6875, 0.1181), (-0.3164, 0.7639, 0.1181), (-0.1613, 0.811, 0.1181), (2.803e-08, 0.8269, 0.1181), (0.1677, -1.727, 0.6296), (-0.001833, -0.05194, 1.706), (0.1677, -1.726, 0.6284), (-0.001773, -0.05119, 1.705), (0.1681, -1.726, 0.6273), (-0.001445, -0.05044, 1.704), (0.1686, -1.725, 0.6263), (-0.000863, -0.04972, 1.703), (0.1694, -1.724, 0.6254), (-4.826e-05, -0.04906, 1.702), (0.1705, -1.724, 0.6246), (0.0009675, -0.04848, 1.701), (0.1716, -1.723, 0.6241), (0.002145, -0.04801, 1.7), (0.1729, -1.723, 0.6238), (0.00344, -0.04766, 1.7), (0.1743, -1.723, 0.6236), (0.004801, -0.04745, 1.7), (0.1757, -1.723, 0.6238), (0.006178, -0.04739, 1.7), (0.177, -1.723, 0.6241), (0.007516, -0.04747, 1.7), (0.1783, -1.723, 0.6246), (0.008764, -0.0477, 1.701), (0.1794, -1.723, 0.6254), (0.009875, -0.04806, 1.702), (0.1803, -1.724, 0.6263), (0.01081, -0.04854, 1.703), (0.181, -1.724, 0.6273), (0.01152, -0.04913, 1.704), (0.1815, -1.725, 0.6284), (0.01199, -0.0498, 1.705), (0.1817, -1.726, 0.6296), (0.0122, -0.05052, 1.706), (0.1816, -1.726, 0.6307), (0.01214, -0.05127, 1.707), (0.1813, -1.727, 0.6319), (0.01181, -0.05202, 1.708), (0.1807, -1.728, 0.6329), (0.01123, -0.05274, 1.709), (0.1799, -1.729, 0.6338), (0.01042, -0.0534, 1.71), (0.1789, -1.729, 0.6345), (0.0094, -0.05398, 1.711), (0.1777, -1.73, 0.6351), (0.008223, -0.05445, 1.711), (0.1764, -1.73, 0.6354), (0.006928, -0.0548, 1.712), (0.1751, -1.73, 0.6355), (0.005566, -0.05501, 1.712), (0.1737, -1.73, 0.6354), (0.00419, -0.05508, 1.712), (0.1723, -1.73, 0.6351), (0.002852, -0.055, 1.711), (0.1711, -1.73, 0.6345), (0.001603, -0.05477, 1.711), (0.17, -1.73, 0.6338), (0.0004926, -0.05441, 1.71), (0.1691, -1.729, 0.6329), (-0.000438, -0.05392, 1.709), (0.1683, -1.728, 0.6319), (-0.001153, -0.05334, 1.708), (0.1679, -1.728, 0.6307), (-0.001624, -0.05267, 1.707), (-0.1817, 1.726, 0.6296), (-0.0122, 0.05052, 1.706), (-0.1816, 1.726, 0.6307), (-0.01214, 0.05127, 1.707), (-0.1813, 1.727, 0.6319), (-0.01181, 0.05202, 1.708), (-0.1807, 1.728, 0.6329), (-0.01123, 0.05274, 1.709), (-0.1799, 1.729, 0.6338), (-0.01042, 0.0534, 1.71), (-0.1789, 1.729, 0.6345), (-0.0094, 0.05398, 1.711), (-0.1777, 1.73, 0.6351), (-0.008222, 0.05445, 1.711), (-0.1764, 1.73, 0.6354), (-0.006928, 0.0548, 1.712), (-0.1751, 1.73, 0.6355), (-0.005566, 0.05501, 1.712), (-0.1737, 1.73, 0.6354), (-0.00419, 0.05508, 1.712), (-0.1723, 1.73, 0.6351), (-0.002852, 0.05499, 1.711), (-0.1711, 1.73, 0.6345), (-0.001603, 0.05477, 1.711), (-0.17, 1.73, 0.6338), (-0.0004923, 0.0544, 1.71), (-0.1691, 1.729, 0.6329), (0.0004383, 0.05392, 1.709), (-0.1683, 1.728, 0.6319), (0.001153, 0.05333, 1.708), (-0.1679, 1.728, 0.6307), (0.001624, 0.05266, 1.707), (-0.1677, 1.727, 0.6296), (0.001833, 0.05194, 1.706), (-0.1677, 1.726, 0.6284), (0.001773, 0.05119, 1.705), (-0.1681, 1.726, 0.6273), (0.001446, 0.05044, 1.704), (-0.1686, 1.725, 0.6263), (0.0008633, 0.04972, 1.703), (-0.1694, 1.724, 0.6254), (4.856e-05, 0.04906, 1.702), (-0.1705, 1.724, 0.6246), (-0.0009672, 0.04848, 1.701), (-0.1716, 1.723, 0.6241), (-0.002145, 0.04801, 1.7), (-0.1729, 1.723, 0.6238), (-0.00344, 0.04766, 1.7), (-0.1743, 1.723, 0.6236), (-0.004801, 0.04745, 1.7), (-0.1757, 1.723, 0.6238), (-0.006177, 0.04738, 1.7), (-0.177, 1.723, 0.6241), (-0.007516, 0.04747, 1.7), (-0.1783, 1.723, 0.6246), (-0.008764, 0.04769, 1.701), (-0.1794, 1.723, 0.6254), (-0.009875, 0.04806, 1.702), (-0.1803, 1.724, 0.6263), (-0.01081, 0.04854, 1.703), (-0.181, 1.724, 0.6273), (-0.01152, 0.04913, 1.704), (-0.1815, 1.725, 0.6284), (-0.01199, 0.0498, 1.705), (-1.727, -0.1677, 0.6296), (-0.05194, 0.001834, 1.706), (-1.726, -0.1677, 0.6284), (-0.05119, 0.001773, 1.705), (-1.726, -0.1681, 0.6273), (-0.05044, 0.001446, 1.704), (-1.725, -0.1686, 0.6263), (-0.04972, 0.0008634, 1.703), (-1.724, -0.1694, 0.6254), (-0.04906, 4.871e-05, 1.702), (-1.724, -0.1705, 0.6246), (-0.04848, -0.0009671, 1.701), (-1.723, -0.1716, 0.6241), (-0.04801, -0.002145, 1.7), (-1.723, -0.1729, 0.6238), (-0.04766, -0.00344, 1.7), (-1.723, -0.1743, 0.6236), (-0.04745, -0.004801, 1.7), (-1.723, -0.1757, 0.6238), (-0.04738, -0.006177, 1.7), (-1.723, -0.177, 0.6241), (-0.04747, -0.007516, 1.7), (-1.723, -0.1783, 0.6246), (-0.04769, -0.008764, 1.701), (-1.723, -0.1794, 0.6254), (-0.04805, -0.009875, 1.702), (-1.724, -0.1803, 0.6263), (-0.04854, -0.01081, 1.703), (-1.724, -0.181, 0.6273), (-0.04913, -0.01152, 1.704), (-1.725, -0.1815, 0.6284), (-0.0498, -0.01199, 1.705), (-1.726, -0.1817, 0.6296), (-0.05052, -0.0122, 1.706), (-1.726, -0.1816, 0.6307), (-0.05127, -0.01214, 1.707), (-1.727, -0.1813, 0.6319), (-0.05202, -0.01181, 1.708), (-1.728, -0.1807, 0.6329), (-0.05274, -0.01123, 1.709), (-1.729, -0.1799, 0.6338), (-0.0534, -0.01042, 1.71), (-1.729, -0.1789, 0.6345), (-0.05398, -0.0094, 1.711), (-1.73, -0.1777, 0.6351), (-0.05445, -0.008222, 1.711), (-1.73, -0.1764, 0.6354), (-0.0548, -0.006928, 1.712), (-1.73, -0.1751, 0.6355), (-0.05501, -0.005566, 1.712), (-1.73, -0.1737, 0.6354), (-0.05507, -0.00419, 1.712), (-1.73, -0.1723, 0.6351), (-0.05499, -0.002852, 1.711), (-1.73, -0.1711, 0.6345), (-0.05477, -0.001603, 1.711), (-1.73, -0.17, 0.6338), (-0.0544, -0.0004921, 1.71), (-1.729, -0.1691, 0.6329), (-0.05392, 0.0004385, 1.709), (-1.728, -0.1683, 0.6319), (-0.05333, 0.001153, 1.708), (-1.728, -0.1679, 0.6307), (-0.05266, 0.001624, 1.707), (1.726, 0.1817, 0.6296), (0.05052, 0.0122, 1.706), (1.726, 0.1816, 0.6307), (0.05127, 0.01214, 1.707), (1.727, 0.1813, 0.6319), (0.05202, 0.01181, 1.708), (1.728, 0.1807, 0.6329), (0.05274, 0.01123, 1.709), (1.729, 0.1799, 0.6338), (0.0534, 0.01042, 1.71), (1.729, 0.1789, 0.6345), (0.05398, 0.0094, 1.711), (1.73, 0.1777, 0.6351), (0.05445, 0.008223, 1.711), (1.73, 0.1764, 0.6354), (0.0548, 0.006928, 1.712), (1.73, 0.1751, 0.6355), (0.05501, 0.005566, 1.712), (1.73, 0.1737, 0.6354), (0.05508, 0.00419, 1.712), (1.73, 0.1723, 0.6351), (0.055, 0.002852, 1.711), (1.73, 0.1711, 0.6345), (0.05477, 0.001604, 1.711), (1.73, 0.17, 0.6338), (0.05441, 0.0004926, 1.71), (1.729, 0.1691, 0.6329), (0.05392, -0.000438, 1.709), (1.728, 0.1683, 0.6319), (0.05334, -0.001153, 1.708), (1.728, 0.1679, 0.6307), (0.05267, -0.001624, 1.707), (1.727, 0.1677, 0.6296), (0.05194, -0.001833, 1.706), (1.726, 0.1677, 0.6284), (0.05119, -0.001773, 1.705), (1.726, 0.1681, 0.6273), (0.05044, -0.001445, 1.704), (1.725, 0.1686, 0.6263), (0.04972, -0.0008629, 1.703), (1.724, 0.1694, 0.6254), (0.04906, -4.822e-05, 1.702), (1.724, 0.1705, 0.6246), (0.04848, 0.0009676, 1.701), (1.723, 0.1716, 0.6241), (0.04801, 0.002145, 1.7), (1.723, 0.1729, 0.6238), (0.04766, 0.00344, 1.7), (1.723, 0.1743, 0.6236), (0.04745, 0.004802, 1.7), (1.723, 0.1757, 0.6238), (0.04739, 0.006178, 1.7), (1.723, 0.177, 0.6241), (0.04747, 0.007516, 1.7), (1.723, 0.1783, 0.6246), (0.0477, 0.008764, 1.701), (1.723, 0.1794, 0.6254), (0.04806, 0.009875, 1.702), (1.724, 0.1803, 0.6263), (0.04854, 0.01081, 1.703), (1.724, 0.181, 0.6273), (0.04913, 0.01152, 1.704), (1.725, 0.1815, 0.6284), (0.0498, 0.01199, 1.705), (-0.02842, 0.3065, -1.031e-05), (-0.1616, 1.743, 0.625), (-0.1593, 1.718, 0.625), (-0.0139, 0.1499, 0.04903), (-0.1055, 1.138, 0.2344), (-0.1437, 1.55, 0.4567), (-0.1262, 1.361, 0.3863), (-0.09432, 1.017, 0.2503), (-0.06863, 0.7402, 0.1497), (-0.05334, 0.5753, 0.09936), (-0.07597, 0.8194, 0.1181), (-0.1846, 1.741, 0.625), (-0.182, 1.716, 0.625), (-0.01588, 0.1497, 0.04903), (-0.03247, 0.3061, -1.031e-05), (-0.1205, 1.136, 0.2344), (-0.1642, 1.548, 0.4567), (-0.1442, 1.36, 0.3863), (-0.1078, 1.016, 0.2503), (-0.0784, 0.7392, 0.1497), (-0.06094, 0.5745, 0.09936), (-0.08679, 0.8183, 0.1181), (0.3064, 0.02877, -1.031e-05), (1.743, 0.1637, 0.625), (1.718, 0.1613, 0.625), (0.1499, 0.01407, 0.04903), (1.138, 0.1068, 0.2344), (1.55, 0.1455, 0.4567), (1.361, 0.1278, 0.3863), (1.017, 0.0955, 0.2503), (0.7401, 0.06949, 0.1497), (0.5752, 0.05401, 0.09936), (0.8193, 0.07692, 0.1181), (1.741, 0.1882, 0.625), (1.715, 0.1855, 0.625), (0.1497, 0.01618, 0.04903), (0.306, 0.03308, -1.031e-05), (1.136, 0.1228, 0.2344), (1.548, 0.1673, 0.4567), (1.359, 0.147, 0.3863), (1.016, 0.1098, 0.2503), (0.7391, 0.0799, 0.1497), (0.5744, 0.0621, 0.09936), (0.8181, 0.08845, 0.1181), (0.0272, -0.3066, -1.031e-05), (0.1547, -1.744, 0.625), (0.1525, -1.719, 0.625), (0.0133, -0.15, 0.04903), (0.101, -1.138, 0.2344), (0.1376, -1.551, 0.4567), (0.1208, -1.362, 0.3863), (0.09027, -1.018, 0.2503), (0.06568, -0.7405, 0.1497), (0.05105, -0.5755, 0.09936), (0.07271, -0.8197, 0.1181), (0.1967, -1.74, 0.625), (0.1938, -1.715, 0.625), (0.01691, -0.1496, 0.04903), (0.03458, -0.3059, -1.031e-05), (0.1284, -1.136, 0.2344), (0.1749, -1.547, 0.4567), (0.1536, -1.359, 0.3863), (0.1148, -1.015, 0.2503), (0.0835, -0.7387, 0.1497), (0.0649, -0.5741, 0.09936), (0.09244, -0.8178, 0.1181), (-0.3064, -0.02883, -1.031e-05), (-1.743, -0.164, 0.625), (-1.718, -0.1616, 0.625), (-0.1499, -0.0141, 0.04903), (-1.138, -0.107, 0.2344), (-1.55, -0.1458, 0.4567), (-1.361, -0.128, 0.3863), (-1.017, -0.09568, 0.2503), (-0.7401, -0.06962, 0.1497), (-0.5752, -0.05411, 0.09936), (-0.8193, -0.07707, 0.1181), (-1.741, -0.1878, 0.625), (-1.715, -0.185, 0.625), (-0.1497, -0.01614, 0.04903), (-0.306, -0.03301, -1.031e-05), (-1.136, -0.1226, 0.2344), (-1.548, -0.167, 0.4567), (-1.359, -0.1466, 0.3863), (-1.016, -0.1096, 0.2503), (-0.7391, -0.07972, 0.1497), (-0.5744, -0.06196, 0.09936), (-0.8182, -0.08825, 0.1181), (-0.0003817, 0.06799, 1.644), (-0.0003817, 0.06799, 1.777), (0.01252, 0.06672, 1.644), (0.01252, 0.06672, 1.777), (0.02493, 0.06295, 1.644), (0.02493, 0.06295, 1.777), (0.03637, 0.05684, 1.644), (0.03637, 0.05684, 1.777), (0.04639, 0.04862, 1.644), (0.04639, 0.04862, 1.777), (0.05462, 0.03859, 1.644), (0.05462, 0.03859, 1.777), (0.06073, 0.02716, 1.644), (0.06073, 0.02716, 1.777), (0.06449, 0.01475, 1.644), (0.06449, 0.01475, 1.777), (0.06576, 0.001844, 1.644), (0.06576, 0.001844, 1.777), (0.06449, -0.01106, 1.644), (0.06449, -0.01106, 1.777), (0.06073, -0.02347, 1.644), (0.06073, -0.02347, 1.777), (0.05462, -0.0349, 1.644), (0.05462, -0.0349, 1.777), (0.04639, -0.04493, 1.644), (0.04639, -0.04493, 1.777), (0.03637, -0.05315, 1.644), (0.03637, -0.05315, 1.777), (0.02493, -0.05927, 1.644), (0.02493, -0.05927, 1.777), (0.01252, -0.06303, 1.644), (0.01252, -0.06303, 1.777), (-0.0003817, -0.0643, 1.644), (-0.0003817, -0.0643, 1.777), (-0.01329, -0.06303, 1.644), (-0.01329, -0.06303, 1.777), (-0.02569, -0.05927, 1.644), (-0.02569, -0.05927, 1.777), (-0.03713, -0.05315, 1.644), (-0.03713, -0.05315, 1.777), (-0.04715, -0.04493, 1.644), (-0.04715, -0.04493, 1.777), (-0.05538, -0.0349, 1.644), (-0.05538, -0.0349, 1.777), (-0.06149, -0.02347, 1.644), (-0.06149, -0.02347, 1.777), (-0.06526, -0.01106, 1.644), (-0.06526, -0.01106, 1.777), (-0.06653, 0.001844, 1.644), (-0.06653, 0.001844, 1.777), (-0.06526, 0.01475, 1.644), (-0.06526, 0.01475, 1.777), (-0.06149, 0.02716, 1.644), (-0.06149, 0.02716, 1.777), (-0.05538, 0.03859, 1.644), (-0.05538, 0.03859, 1.777), (-0.04715, 0.04862, 1.644), (-0.04715, 0.04862, 1.777), (-0.03713, 0.05684, 1.644), (-0.03713, 0.05684, 1.777), (-0.02569, 0.06295, 1.644), (-0.02569, 0.06295, 1.777), (-0.01329, 0.06672, 1.644), (-0.01329, 0.06672, 1.777)], [], [(160, 1, 3, 161), (161, 3, 5, 162), (162, 5, 7, 163), (163, 7, 9, 164), (164, 9, 11, 165), (165, 11, 13, 166), (166, 13, 15, 167), (635, 631, 17, 168), (168, 17, 19, 169), (169, 19, 21, 170), (170, 21, 23, 171), (171, 23, 25, 172), (172, 25, 27, 173), (173, 27, 29, 174), (174, 29, 31, 175), (657, 653, 33, 176), (176, 33, 35, 177), (177, 35, 37, 178), (178, 37, 39, 179), (179, 39, 41, 180), (180, 41, 43, 181), (181, 43, 45, 182), (182, 45, 47, 183), (679, 675, 49, 184), (184, 49, 51, 185), (185, 51, 53, 186), (186, 53, 55, 187), (187, 55, 57, 188), (188, 57, 59, 189), (189, 59, 61, 190), (9, 7, 67, 68), (190, 61, 63, 191), (613, 609, 1, 160), (0, 2, 4, 6, 8, 10, 12, 14, 644, 630, 16, 18, 20, 22, 24, 26, 28, 30, 666, 652, 32, 34, 36, 38, 40, 42, 44, 46, 688, 674, 48, 50, 52, 54, 56, 58, 60, 62, 622, 608), (291, 288, 118, 119), (27, 25, 76, 77), (45, 43, 85, 86), (63, 61, 94, 95), (19, 17, 72, 73), (37, 35, 81, 82), (55, 53, 90, 91), (11, 9, 68, 69), (29, 27, 77, 78), (47, 45, 86, 87), (3, 1, 65, 64), (619, 63, 95, 620), (21, 19, 73, 74), (39, 37, 82, 83), (57, 55, 91, 92), (13, 11, 69, 70), (31, 29, 78, 79), (685, 47, 87, 686), (5, 3, 64, 66), (23, 21, 74, 75), (41, 39, 83, 84), (59, 57, 92, 93), (15, 13, 70, 71), (663, 31, 79, 664), (51, 49, 88, 89), (7, 5, 66, 67), (25, 23, 75, 76), (43, 41, 84, 85), (61, 59, 93, 94), (641, 15, 71, 642), (35, 33, 80, 81), (53, 51, 89, 90), (96, 97, 611, 621, 127, 126, 125, 124, 123, 122, 121, 120, 677, 687, 119, 118, 117, 116, 115, 114, 113, 112, 655, 665, 111, 110, 109, 108, 107, 106, 105, 104, 633, 643, 103, 102, 101, 100, 99, 98), (292, 289, 105, 106), (694, 291, 119, 687), (294, 292, 106, 107), (295, 293, 120, 121), (296, 294, 107, 108), (297, 295, 121, 122), (298, 296, 108, 109), (299, 297, 122, 123), (300, 298, 109, 110), (301, 290, 97, 96), (302, 299, 123, 124), (303, 300, 110, 111), (304, 301, 96, 98), (305, 302, 124, 125), (672, 303, 111, 665), (307, 304, 98, 99), (308, 305, 125, 126), (309, 306, 112, 113), (310, 307, 99, 100), (311, 308, 126, 127), (312, 309, 113, 114), (313, 310, 100, 101), (628, 311, 127, 621), (314, 312, 114, 115), (315, 313, 101, 102), (316, 314, 115, 116), (317, 315, 102, 103), (318, 316, 116, 117), (650, 317, 103, 643), (288, 318, 117, 118), (289, 319, 104, 105), (618, 612, 128, 351), (349, 158, 159, 350), (348, 157, 158, 349), (347, 156, 157, 348), (346, 155, 156, 347), (345, 154, 155, 346), (344, 153, 154, 345), (343, 152, 153, 344), (684, 678, 152, 343), (341, 150, 151, 342), (340, 149, 150, 341), (339, 148, 149, 340), (338, 147, 148, 339), (337, 146, 147, 338), (336, 145, 146, 337), (335, 144, 145, 336), (662, 656, 144, 335), (333, 142, 143, 334), (332, 141, 142, 333), (331, 140, 141, 332), (330, 139, 140, 331), (329, 138, 139, 330), (328, 137, 138, 329), (327, 136, 137, 328), (640, 634, 136, 327), (325, 134, 135, 326), (324, 133, 134, 325), (323, 132, 133, 324), (322, 131, 132, 323), (321, 130, 131, 322), (320, 129, 130, 321), (351, 128, 129, 320), (612, 613, 160, 128), (158, 190, 191, 159), (157, 189, 190, 158), (156, 188, 189, 157), (155, 187, 188, 156), (154, 186, 187, 155), (153, 185, 186, 154), (152, 184, 185, 153), (678, 679, 184, 152), (150, 182, 183, 151), (149, 181, 182, 150), (148, 180, 181, 149), (147, 179, 180, 148), (146, 178, 179, 147), (145, 177, 178, 146), (144, 176, 177, 145), (656, 657, 176, 144), (142, 174, 175, 143), (141, 173, 174, 142), (140, 172, 173, 141), (139, 171, 172, 140), (138, 170, 171, 139), (137, 169, 170, 138), (136, 168, 169, 137), (634, 635, 168, 136), (134, 166, 167, 135), (133, 165, 166, 134), (132, 164, 165, 133), (131, 163, 164, 132), (130, 162, 163, 131), (129, 161, 162, 130), (128, 160, 161, 129), (73, 72, 223, 194), (86, 85, 222, 192), (642, 71, 221, 647), (85, 84, 220, 222), (71, 70, 219, 221), (84, 83, 218, 220), (70, 69, 217, 219), (83, 82, 216, 218), (620, 95, 215, 625), (69, 68, 214, 217), (82, 81, 213, 216), (95, 94, 212, 215), (68, 67, 211, 214), (81, 80, 210, 213), (94, 93, 209, 212), (67, 66, 208, 211), (664, 79, 207, 669), (93, 92, 206, 209), (66, 64, 205, 208), (79, 78, 203, 207), (92, 91, 202, 206), (64, 65, 204, 205), (78, 77, 201, 203), (91, 90, 200, 202), (77, 76, 199, 201), (90, 89, 198, 200), (76, 75, 197, 199), (89, 88, 196, 198), (75, 74, 195, 197), (686, 87, 193, 691), (74, 73, 194, 195), (87, 86, 192, 193), (194, 223, 255, 225), (192, 222, 254, 224), (647, 221, 253, 648), (222, 220, 252, 254), (221, 219, 251, 253), (220, 218, 250, 252), (219, 217, 249, 251), (218, 216, 248, 250), (625, 215, 247, 626), (217, 214, 246, 249), (216, 213, 245, 248), (215, 212, 244, 247), (214, 211, 243, 246), (213, 210, 242, 245), (212, 209, 241, 244), (211, 208, 240, 243), (669, 207, 239, 670), (209, 206, 238, 241), (208, 205, 237, 240), (207, 203, 236, 239), (206, 202, 235, 238), (205, 204, 226, 237), (203, 201, 234, 236), (202, 200, 233, 235), (201, 199, 232, 234), (200, 198, 231, 233), (199, 197, 230, 232), (198, 196, 229, 231), (197, 195, 228, 230), (691, 193, 227, 692), (195, 194, 225, 228), (193, 192, 224, 227), (225, 255, 287, 257), (224, 254, 286, 256), (648, 253, 285, 649), (254, 252, 284, 286), (253, 251, 283, 285), (252, 250, 282, 284), (251, 249, 281, 283), (250, 248, 280, 282), (626, 247, 279, 627), (249, 246, 278, 281), (248, 245, 277, 280), (247, 244, 276, 279), (246, 243, 275, 278), (245, 242, 274, 277), (244, 241, 273, 276), (243, 240, 272, 275), (670, 239, 271, 671), (241, 238, 270, 273), (240, 237, 269, 272), (239, 236, 268, 271), (238, 235, 267, 270), (237, 226, 258, 269), (236, 234, 266, 268), (235, 233, 265, 267), (234, 232, 264, 266), (233, 231, 263, 265), (232, 230, 262, 264), (231, 229, 261, 263), (230, 228, 260, 262), (692, 227, 259, 693), (228, 225, 257, 260), (227, 224, 256, 259), (257, 287, 319, 289), (256, 286, 318, 288), (649, 285, 317, 650), (286, 284, 316, 318), (285, 283, 315, 317), (284, 282, 314, 316), (283, 281, 313, 315), (282, 280, 312, 314), (627, 279, 311, 628), (281, 278, 310, 313), (280, 277, 309, 312), (279, 276, 308, 311), (278, 275, 307, 310), (277, 274, 306, 309), (276, 273, 305, 308), (275, 272, 304, 307), (671, 271, 303, 672), (273, 270, 302, 305), (272, 269, 301, 304), (271, 268, 300, 303), (270, 267, 299, 302), (269, 258, 290, 301), (268, 266, 298, 300), (267, 265, 297, 299), (266, 264, 296, 298), (265, 263, 295, 297), (264, 262, 294, 296), (263, 261, 293, 295), (262, 260, 292, 294), (693, 259, 291, 694), (260, 257, 289, 292), (259, 256, 288, 291), (0, 351, 320, 2), (2, 320, 321, 4), (4, 321, 322, 6), (6, 322, 323, 8), (8, 323, 324, 10), (10, 324, 325, 12), (12, 325, 326, 14), (630, 640, 327, 16), (16, 327, 328, 18), (18, 328, 329, 20), (20, 329, 330, 22), (22, 330, 331, 24), (24, 331, 332, 26), (26, 332, 333, 28), (28, 333, 334, 30), (652, 662, 335, 32), (32, 335, 336, 34), (34, 336, 337, 36), (36, 337, 338, 38), (38, 338, 339, 40), (40, 339, 340, 42), (42, 340, 341, 44), (44, 341, 342, 46), (674, 684, 343, 48), (48, 343, 344, 50), (50, 344, 345, 52), (52, 345, 346, 54), (54, 346, 347, 56), (56, 347, 348, 58), (58, 348, 349, 60), (60, 349, 350, 62), (608, 618, 351, 0), (352, 353, 355, 354), (354, 355, 357, 356), (356, 357, 359, 358), (358, 359, 361, 360), (360, 361, 363, 362), (362, 363, 365, 364), (364, 365, 367, 366), (366, 367, 369, 368), (368, 369, 371, 370), (370, 371, 373, 372), (372, 373, 375, 374), (374, 375, 377, 376), (376, 377, 379, 378), (378, 379, 381, 380), (380, 381, 383, 382), (382, 383, 385, 384), (384, 385, 387, 386), (386, 387, 389, 388), (388, 389, 391, 390), (390, 391, 393, 392), (392, 393, 395, 394), (394, 395, 397, 396), (396, 397, 399, 398), (398, 399, 401, 400), (400, 401, 403, 402), (402, 403, 405, 404), (404, 405, 407, 406), (406, 407, 409, 408), (408, 409, 411, 410), (410, 411, 413, 412), (355, 353, 415, 413, 411, 409, 407, 405, 403, 401, 399, 397, 395, 393, 391, 389, 387, 385, 383, 381, 379, 377, 375, 373, 371, 369, 367, 365, 363, 361, 359, 357), (412, 413, 415, 414), (414, 415, 353, 352), (416, 417, 419, 418), (418, 419, 421, 420), (420, 421, 423, 422), (422, 423, 425, 424), (424, 425, 427, 426), (426, 427, 429, 428), (428, 429, 431, 430), (430, 431, 433, 432), (432, 433, 435, 434), (434, 435, 437, 436), (436, 437, 439, 438), (438, 439, 441, 440), (440, 441, 443, 442), (442, 443, 445, 444), (444, 445, 447, 446), (446, 447, 449, 448), (448, 449, 451, 450), (450, 451, 453, 452), (452, 453, 455, 454), (454, 455, 457, 456), (456, 457, 459, 458), (458, 459, 461, 460), (460, 461, 463, 462), (462, 463, 465, 464), (464, 465, 467, 466), (466, 467, 469, 468), (468, 469, 471, 470), (470, 471, 473, 472), (472, 473, 475, 474), (474, 475, 477, 476), (419, 417, 479, 477, 475, 473, 471, 469, 467, 465, 463, 461, 459, 457, 455, 453, 451, 449, 447, 445, 443, 441, 439, 437, 435, 433, 431, 429, 427, 425, 423, 421), (476, 477, 479, 478), (478, 479, 417, 416), (622, 629, 618, 608), (480, 481, 483, 482), (482, 483, 485, 484), (484, 485, 487, 486), (486, 487, 489, 488), (488, 489, 491, 490), (490, 491, 493, 492), (492, 493, 495, 494), (494, 495, 497, 496), (496, 497, 499, 498), (498, 499, 501, 500), (500, 501, 503, 502), (502, 503, 505, 504), (504, 505, 507, 506), (506, 507, 509, 508), (508, 509, 511, 510), (510, 511, 513, 512), (512, 513, 515, 514), (514, 515, 517, 516), (516, 517, 519, 518), (518, 519, 521, 520), (520, 521, 523, 522), (522, 523, 525, 524), (524, 525, 527, 526), (526, 527, 529, 528), (528, 529, 531, 530), (530, 531, 533, 532), (532, 533, 535, 534), (534, 535, 537, 536), (536, 537, 539, 538), (538, 539, 541, 540), (483, 481, 543, 541, 539, 537, 535, 533, 531, 529, 527, 525, 523, 521, 519, 517, 515, 513, 511, 509, 507, 505, 503, 501, 499, 497, 495, 493, 491, 489, 487, 485), (540, 541, 543, 542), (542, 543, 481, 480), (542, 480, 482, 484, 486, 488, 490, 676, 675, 685, 686, 502, 504, 506, 508, 510, 512, 514, 516, 518, 520, 522, 524, 526, 528, 530, 532, 534, 536, 538, 540), (544, 545, 547, 546), (546, 547, 549, 548), (548, 549, 551, 550), (550, 551, 553, 552), (552, 553, 555, 554), (554, 555, 557, 556), (556, 557, 559, 558), (558, 559, 561, 560), (560, 561, 563, 562), (562, 563, 565, 564), (564, 565, 567, 566), (566, 567, 569, 568), (568, 569, 571, 570), (570, 571, 573, 572), (572, 573, 575, 574), (574, 575, 577, 576), (576, 577, 579, 578), (578, 579, 581, 580), (580, 581, 583, 582), (582, 583, 585, 584), (584, 585, 587, 586), (586, 587, 589, 588), (588, 589, 591, 590), (590, 591, 593, 592), (592, 593, 595, 594), (594, 595, 597, 596), (596, 597, 599, 598), (598, 599, 601, 600), (600, 601, 603, 602), (602, 603, 605, 604), (547, 545, 607, 605, 603, 601, 599, 597, 595, 593, 591, 589, 587, 585, 583, 581, 579, 577, 575, 573, 571, 569, 567, 565, 563, 561, 559, 557, 555, 553, 551, 549), (604, 605, 607, 606), (606, 607, 545, 544), (258, 616, 617, 290), (226, 615, 616, 258), (204, 614, 615, 226), (65, 610, 614, 204), (623, 624, 613, 612), (629, 623, 612, 618), (290, 617, 611, 97), (1, 609, 610, 65), (624, 619, 609, 613), (191, 63, 619, 624), (350, 159, 623, 629), (159, 191, 624, 623), (62, 350, 629, 622), (616, 627, 628, 617), (615, 626, 627, 616), (614, 625, 626, 615), (610, 620, 625, 614), (617, 628, 621, 611), (609, 619, 620, 610), (478, 416, 418, 420, 422, 424, 426, 428, 430, 432, 434, 436, 438, 440, 442, 444, 446, 448, 450, 452, 454, 456, 610, 609, 619, 620, 458, 460, 462, 464, 466, 468, 470, 472, 474, 476), (644, 651, 640, 630), (287, 638, 639, 319), (255, 637, 638, 287), (223, 636, 637, 255), (72, 632, 636, 223), (645, 646, 635, 634), (651, 645, 634, 640), (319, 639, 633, 104), (17, 631, 632, 72), (646, 641, 631, 635), (167, 15, 641, 646), (326, 135, 645, 651), (135, 167, 646, 645), (14, 326, 651, 644), (638, 649, 650, 639), (637, 648, 649, 638), (636, 647, 648, 637), (632, 642, 647, 636), (639, 650, 643, 633), (631, 641, 642, 632), (606, 544, 546, 548, 550, 552, 554, 556, 558, 560, 562, 564, 566, 568, 570, 572, 574, 576, 578, 580, 582, 584, 586, 632, 631, 641, 642, 598, 600, 602, 604), (666, 673, 662, 652), (274, 660, 661, 306), (242, 659, 660, 274), (210, 658, 659, 242), (80, 654, 658, 210), (667, 668, 657, 656), (673, 667, 656, 662), (306, 661, 655, 112), (33, 653, 654, 80), (668, 663, 653, 657), (175, 31, 663, 668), (334, 143, 667, 673), (143, 175, 668, 667), (30, 334, 673, 666), (660, 671, 672, 661), (659, 670, 671, 660), (658, 669, 670, 659), (654, 664, 669, 658), (661, 672, 665, 655), (653, 663, 664, 654), (414, 352, 354, 356, 358, 360, 362, 654, 653, 663, 664, 374, 376, 378, 380, 382, 384, 386, 388, 390, 392, 394, 396, 398, 400, 402, 404, 406, 408, 410, 412), (688, 695, 684, 674), (261, 682, 683, 293), (229, 681, 682, 261), (196, 680, 681, 229), (88, 676, 680, 196), (689, 690, 679, 678), (695, 689, 678, 684), (293, 683, 677, 120), (49, 675, 676, 88), (690, 685, 675, 679), (183, 47, 685, 690), (342, 151, 689, 695), (151, 183, 690, 689), (46, 342, 695, 688), (682, 693, 694, 683), (681, 692, 693, 682), (680, 691, 692, 681), (676, 686, 691, 680), (683, 694, 687, 677), (675, 685, 686, 676), (696, 697, 699, 698), (698, 699, 701, 700), (700, 701, 703, 702), (702, 703, 705, 704), (704, 705, 707, 706), (706, 707, 709, 708), (708, 709, 711, 710), (710, 711, 713, 712), (712, 713, 715, 714), (714, 715, 717, 716), (716, 717, 719, 718), (718, 719, 721, 720), (720, 721, 723, 722), (722, 723, 725, 724), (724, 725, 727, 726), (726, 727, 729, 728), (728, 729, 731, 730), (730, 731, 733, 732), (732, 733, 735, 734), (734, 735, 737, 736), (736, 737, 739, 738), (738, 739, 741, 740), (740, 741, 743, 742), (742, 743, 745, 744), (744, 745, 747, 746), (746, 747, 749, 748), (748, 749, 751, 750), (750, 751, 753, 752), (752, 753, 755, 754), (754, 755, 757, 756), (699, 697, 759, 757, 755, 753, 751, 749, 747, 745, 743, 741, 739, 737, 735, 733, 731, 729, 727, 725, 723, 721, 719, 717, 715, 713, 711, 709, 707, 705, 703, 701), (756, 757, 759, 758), (758, 759, 697, 696), (696, 698, 700, 702, 704, 706, 708, 710, 712, 714, 716, 718, 720, 722, 724, 726, 728, 730, 732, 734, 736, 738, 740, 742, 744, 746, 748, 750, 752, 754, 756, 758)])
me_cylinder.polygons.foreach_set('use_smooth', [True] * 572)
me_cylinder.use_remesh_preserve_volume = False
me_cylinder.use_remesh_preserve_attributes = False
me_cylinder.use_mirror_vertex_groups = False
me_cylinder.update()

# ---- objects
ob_lamp_001 = bpy.data.objects.new('Lamp.001', light_lamp_001)
ob_parent_storage = bpy.data.objects.new('parent storage', me_cone)
ob_leftbottomrightbracket_003 = bpy.data.objects.new('leftBottomRightBracket.003', me_cube_027)
ob_leftbottombracket_004 = bpy.data.objects.new('leftBottomBracket.004', me_cube_028)
ob_leftbottommiddlebracket_005 = bpy.data.objects.new('leftBottomMiddleBracket.005', me_cube_031)
ob_lefttopbracket_004 = bpy.data.objects.new('leftTopBracket.004', me_cube_030)
ob_lefttopbracket_003 = bpy.data.objects.new('leftTopBracket.003', me_cube_029)
ob_cylinder = bpy.data.objects.new('Cylinder', me_cylinder_009)
ob_y_bracket_left_001 = bpy.data.objects.new('Y-bracket left.001', me_cylinder_008)
ob_firstpanel = bpy.data.objects.new('firstPanel', me_cube_019)
ob_lefttopbracket_000 = bpy.data.objects.new('leftTopBracket.000', me_cube_020)
ob_middlebracket_parent = bpy.data.objects.new('middleBracket(parent)', me_cube_021)
ob_secondpanel = bpy.data.objects.new('secondPanel', me_cube_022)
ob_parentthird_001 = bpy.data.objects.new('parentThird.001', me_cube_014)
ob_third_panel = bpy.data.objects.new('third Panel', me_cube_005)
ob_middlebracket_parent__001 = bpy.data.objects.new('middleBracket(parent).001', me_cube_036)
ob_fourth_panel = bpy.data.objects.new('fourth panel', me_cube_037)
ob_y_bracket_left = bpy.data.objects.new('Y-bracket left', me_cylinder_005)
ob_solar_panel_left = bpy.data.objects.new('Solar Panel Left', me_cube_004)
ob_dish = bpy.data.objects.new('Dish', me_cylinder)
ob_lamp = bpy.data.objects.new('Lamp', light_lamp)
ob_camera = bpy.data.objects.new('Camera', cam_camera)

# ---- transforms, parenting, visibility, modifiers, constraints
ob_lamp_001.location = (6.716, 1.005, 5.904)
ob_lamp_001.rotation_euler = (0.6503, 0.05522, 1.866)
ob_lamp_001.lock_rotations_4d = False
ob_lamp_001.empty_display_type = 'ARROWS'
ob_lamp_001.color = (0.0, 0.0, 0.0, 0.0)
ob_lamp_001.lineart.crease_threshold = 0.0
ob_parent_storage.location = (2.869, -0.01007, -2.696)
ob_parent_storage.scale = (0.1091, 0.1091, 0.1091)
ob_parent_storage.hide_viewport = True
ob_parent_storage.lineart.crease_threshold = 0.0
ob_leftbottomrightbracket_003.parent = ob_parent_storage
ob_leftbottomrightbracket_003.matrix_parent_inverse = Matrix(((9.167, 0.0, 0.0, -26.3), (3.725e-09, 9.167, 0.0, 0.09233), (0.0, 0.0, 9.167, 24.72), (0.0, 0.0, 0.0, 1.0)))
ob_leftbottomrightbracket_003.location = (2.762, -0.3834, -2.418)
ob_leftbottomrightbracket_003.scale = (0.6297, 0.01011, 1.0)
ob_leftbottomrightbracket_003.lineart.crease_threshold = 0.0
ob_leftbottombracket_004.parent = ob_parent_storage
ob_leftbottombracket_004.matrix_parent_inverse = Matrix(((9.167, 0.0, 0.0, -26.3), (3.725e-09, 9.167, 0.0, 0.09233), (0.0, 0.0, 9.167, 24.72), (0.0, 0.0, 0.0, 1.0)))
ob_leftbottombracket_004.location = (2.762, -0.3834, -2.418)
ob_leftbottombracket_004.scale = (0.6297, 0.01011, 1.0)
ob_leftbottombracket_004.lineart.crease_threshold = 0.0
ob_leftbottommiddlebracket_005.parent = ob_parent_storage
ob_leftbottommiddlebracket_005.matrix_parent_inverse = Matrix(((9.167, 0.0, 0.0, -26.3), (3.725e-09, 9.167, 0.0, 0.09233), (0.0, 0.0, 9.167, 24.72), (0.0, 0.0, 0.0, 1.0)))
ob_leftbottommiddlebracket_005.location = (2.762, -0.3834, -2.418)
ob_leftbottommiddlebracket_005.scale = (0.6297, 0.01011, 1.0)
ob_leftbottommiddlebracket_005.lineart.crease_threshold = 0.0
ob_lefttopbracket_004.parent = ob_parent_storage
ob_lefttopbracket_004.matrix_parent_inverse = Matrix(((9.167, 0.0, 0.0, -26.3), (3.725e-09, 9.167, 0.0, 0.09233), (0.0, 0.0, 9.167, 24.72), (0.0, 0.0, 0.0, 1.0)))
ob_lefttopbracket_004.location = (2.743, -0.3834, -2.418)
ob_lefttopbracket_004.scale = (0.3101, 0.004978, 1.0)
ob_lefttopbracket_004.lineart.crease_threshold = 0.0
ob_lefttopbracket_003.parent = ob_parent_storage
ob_lefttopbracket_003.matrix_parent_inverse = Matrix(((9.167, 0.0, 0.0, -26.3), (3.725e-09, 9.167, 0.0, 0.09233), (0.0, 0.0, 9.167, 24.72), (0.0, 0.0, 0.0, 1.0)))
ob_lefttopbracket_003.location = (2.782, -0.3834, -2.418)
ob_lefttopbracket_003.scale = (0.3101, 0.004978, 1.0)
ob_lefttopbracket_003.lineart.crease_threshold = 0.0
ob_cylinder.location = (-0.02622, -0.02811, 0.0)
ob_cylinder.rotation_euler = (0.0, -0.0, 0.3927)
ob_cylinder.lineart.crease_threshold = 0.0
ob_y_bracket_left_001.location = (1.105, 3.247e-05, 0.0001358)
ob_y_bracket_left_001.rotation_euler = (2.356, 4.371e-08, 1.571)
ob_y_bracket_left_001.scale = (0.01495, 0.009871, 0.1753)
ob_y_bracket_left_001.lineart.crease_threshold = 0.0
ob_firstpanel.parent = ob_y_bracket_left_001
ob_firstpanel.matrix_parent_inverse = Matrix(((-1.089e-05, 66.87, -2.923e-06, -0.00216), (47.28, 9.77e-06, 47.28, -48.7), (2.663, 3.174e-07, -2.663, -2.742), (0.0, 0.0, 0.0, 1.0)))
ob_firstpanel.location = (2.886, 0.001273, 0.6628)
ob_firstpanel.scale = (0.6297, 0.01011, 1.0)
ob_firstpanel.lineart.crease_threshold = 0.0
ob_lefttopbracket_000.parent = ob_firstpanel
ob_lefttopbracket_000.matrix_parent_inverse = Matrix(((1.588, -1.072e-13, 0.0, -4.583), (0.0, 98.91, 0.0, -0.1259), (1.49e-08, 0.0, 1.0, -0.6628), (0.0, 0.0, 0.0, 1.0)))
ob_lefttopbracket_000.location = (2.886, 0.0006333, 0.7281)
ob_lefttopbracket_000.scale = (0.3101, 0.004978, 1.0)
ob_lefttopbracket_000.lineart.crease_threshold = 0.0
ob_middlebracket_parent.parent = ob_firstpanel
ob_middlebracket_parent.matrix_parent_inverse = Matrix(((1.588, -7.335e-14, 1.42e-07, -4.583), (0.0, 98.91, 3.317e-10, -0.1259), (-5.96e-08, -1.421e-14, 1.0, -0.6628), (0.0, 0.0, 0.0, 1.0)))
ob_middlebracket_parent.location = (2.886, 0.0009339, 0.6628)
ob_middlebracket_parent.rotation_euler = (0.0, 0.0, -0.7854)
ob_middlebracket_parent.scale = (0.128, 0.01011, 1.0)
ob_middlebracket_parent.lineart.crease_threshold = 0.0
ob_secondpanel.parent = ob_middlebracket_parent
ob_secondpanel.matrix_parent_inverse = Matrix(((7.815, 0.0, 0.0, -22.55), (3.725e-09, 98.91, 0.0, -0.09237), (0.0, 0.0, 1.0, -0.6628), (0.0, 0.0, 0.0, 1.0)))
ob_secondpanel.location = (2.923, 0.0006333, 0.7281)
ob_secondpanel.scale = (0.3101, 0.004978, 1.0)
ob_secondpanel.lineart.crease_threshold = 0.0
ob_parentthird_001.parent = ob_secondpanel
ob_parentthird_001.matrix_parent_inverse = Matrix(((3.225, 0.0, 0.0, -9.426), (-1.118e-08, 200.9, 0.0, -0.1272), (0.0, 0.0, 1.0, -0.7281), (0.0, 0.0, 0.0, 1.0)))
ob_parentthird_001.location = (4.234, 0.0006585, 0.001733)
ob_parentthird_001.rotation_euler = (0.0, -0.0, -1.571)
ob_parentthird_001.scale = (0.6297, 0.01011, 1.0)
ob_parentthird_001.lineart.crease_threshold = 0.0
ob_third_panel.parent = ob_parentthird_001
ob_third_panel.matrix_parent_inverse = Matrix(((1.588, 4.308e-05, 0.0, -6.724), (-0.002683, 98.91, 0.0, -0.05378), (0.0, 0.0, 1.0, -0.001733), (0.0, 0.0, 0.0, 1.0)))
ob_third_panel.location = (4.253, 0.001979, 0.7413)
ob_third_panel.rotation_euler = (8.47e-22, -5.795e-27, -1.571)
ob_third_panel.scale = (0.3101, 0.004978, 1.0)
ob_third_panel.lineart.crease_threshold = 0.0
ob_middlebracket_parent__001.parent = ob_third_panel
ob_middlebracket_parent__001.matrix_parent_inverse = Matrix(((3.225, 8.749e-05, 1.853e-26, -13.72), (-0.005449, 200.9, 1.701e-19, -0.3743), (1.49e-08, -4.547e-13, 1.0, -0.7413), (0.0, 0.0, 0.0, 1.0)))
ob_middlebracket_parent__001.location = (5.543, 0.001005, 0.6628)
ob_middlebracket_parent__001.rotation_euler = (0.0, -0.0, 1.571)
ob_middlebracket_parent__001.scale = (0.128, 0.01011, 1.0)
ob_middlebracket_parent__001.lineart.crease_threshold = 0.0
ob_fourth_panel.parent = ob_middlebracket_parent__001
ob_fourth_panel.matrix_parent_inverse = Matrix(((7.815, 0.0, 0.0, -22.55), (3.725e-09, 98.91, 0.0, -0.09237), (0.0, 0.0, 1.0, -0.6628), (0.0, 0.0, 0.0, 1.0)))
ob_fourth_panel.location = (2.923, 0.0006333, 0.7281)
ob_fourth_panel.rotation_euler = (0.0, -0.0, 1.571)
ob_fourth_panel.scale = (0.3101, 0.004978, 1.0)
ob_fourth_panel.lineart.crease_threshold = 0.0
ob_y_bracket_left.location = (-0.9142, 5.024e-06, 0.0001358)
ob_y_bracket_left.rotation_euler = (2.356, 4.371e-08, -1.571)
ob_y_bracket_left.scale = (0.01495, 0.01495, 0.2655)
ob_y_bracket_left.lineart.crease_threshold = 0.0
ob_solar_panel_left.parent = ob_y_bracket_left
ob_solar_panel_left.matrix_parent_inverse = Matrix(((5.048e-06, -66.87, -2.923e-06, 0.0003406), (-47.28, -5.637e-06, 47.28, -43.23), (-2.663, -8.464e-08, -2.663, -2.434), (0.0, 0.0, 0.0, 1.0)))
ob_solar_panel_left.location = (-4.724, 1.958e-07, 1.166e-07)
ob_solar_panel_left.scale = (0.6297, 0.01011, 1.0)
ob_solar_panel_left.lineart.crease_threshold = 0.0
ob_dish.location = (0.0, 1.455e-11, 1.25)
ob_dish.rotation_euler = (0.0, -0.0, -0.09817)
ob_dish.lineart.crease_threshold = 0.0
_m = ob_dish.modifiers.new('Subsurf', 'SUBSURF')
_m.uv_smooth = 'PRESERVE_CORNERS'
_m.quality = 2
_m.show_only_control_edges = False
ob_lamp.location = (4.076, 1.005, 5.904)
ob_lamp.rotation_euler = (0.6503, 0.05522, 1.866)
ob_lamp.lock_rotations_4d = False
ob_lamp.empty_display_type = 'ARROWS'
ob_lamp.color = (0.0, 0.0, 0.0, 0.0)
ob_lamp.lineart.crease_threshold = 0.0
ob_camera.location = (7.481, -6.508, 5.344)
ob_camera.rotation_euler = (1.109, 0.0, 0.8149)
ob_camera.lock_rotations_4d = False
ob_camera.empty_display_type = 'ARROWS'
ob_camera.color = (0.0, 0.0, 0.0, 0.0)
ob_camera.display_type = 'WIRE'
ob_camera.lineart.crease_threshold = 0.0

# ---- collection membership
col_collection_1.objects.link(ob_lamp_001)
col_collection_1.objects.link(ob_parent_storage)
col_collection_1.objects.link(ob_leftbottomrightbracket_003)
col_collection_1.objects.link(ob_leftbottombracket_004)
col_collection_1.objects.link(ob_leftbottommiddlebracket_005)
col_collection_1.objects.link(ob_lefttopbracket_004)
col_collection_1.objects.link(ob_lefttopbracket_003)
col_collection_1.objects.link(ob_cylinder)
col_collection_1.objects.link(ob_y_bracket_left_001)
col_collection_1.objects.link(ob_firstpanel)
col_collection_1.objects.link(ob_lefttopbracket_000)
col_collection_1.objects.link(ob_middlebracket_parent)
col_collection_1.objects.link(ob_secondpanel)
col_collection_1.objects.link(ob_parentthird_001)
col_collection_1.objects.link(ob_third_panel)
col_collection_1.objects.link(ob_middlebracket_parent__001)
col_collection_1.objects.link(ob_fourth_panel)
col_collection_1.objects.link(ob_y_bracket_left)
col_collection_1.objects.link(ob_solar_panel_left)
col_collection_1.objects.link(ob_dish)
col_collection_1.objects.link(ob_lamp)
col_collection_1.objects.link(ob_camera)

# ---- scene / render settings (as saved in the file)
scene.camera = ob_camera
scene.frame_start = 1; scene.frame_end = 250; scene.frame_set(72)
scene.render.engine = 'BLENDER_EEVEE_NEXT'
scene.render.resolution_percentage = 50
scene.render.dither_intensity = 0.0
scene.cycles.use_denoising = False
scene.cycles.samples = 128
scene.cycles.sampling_pattern = 'TABULATED_SOBOL'
scene.cycles.use_adaptive_sampling = False
scene.cycles.use_light_tree = False
scene.cycles.blur_glossy = 0.0
scene.cycles.sample_clamp_indirect = 0.0
scene.view_settings.view_transform = 'Standard'
bpy.context.view_layer.update()
